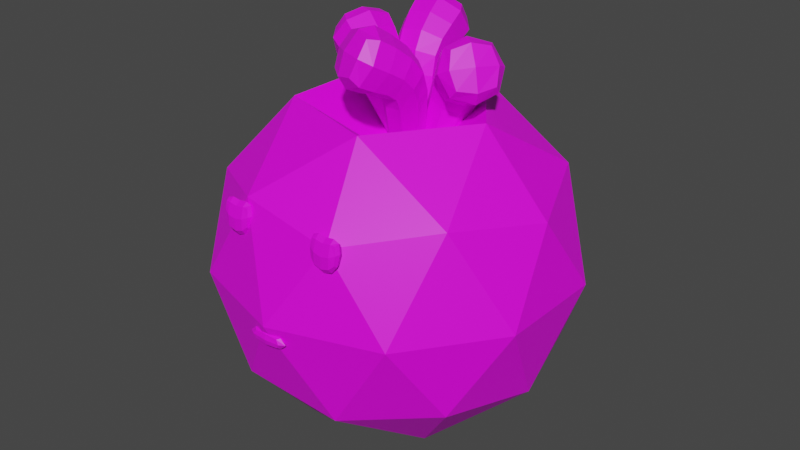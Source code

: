 # Source: Tomate.blend  (saved by Blender 3.6.13; exported with 4.5.12 LTS)
import bpy
from mathutils import Matrix  # noqa: F401  (used for matrix-valued properties, if any)

bpy.ops.wm.read_factory_settings(use_empty=True)
scene = bpy.context.scene
scene.name = 'Scene'

# ---- collections
col_vegetal = bpy.data.collections.new('Vegetal'); scene.collection.children.link(col_vegetal)

# ---- images (referenced by path relative to the original .blend; pixels are not part of the script)
import os
ASSET_DIR = os.environ.get("B2B_ASSET_DIR", "")  # directory of the original .blend (textures are referenced by path, not embedded)
HERE = os.path.dirname(os.path.abspath(__file__))  # packed textures are extracted next to this script under _unpacked/

def load_image(name, relpath, width, height, colorspace="sRGB"):
    """Load a texture the original file referenced (path relative to the .blend, or extracted next to this script)."""
    p = next((c for c in (os.path.join(HERE, relpath), os.path.join(ASSET_DIR, relpath)) if relpath and os.path.exists(c)), "")
    if p:
        img = bpy.data.images.load(p, check_existing=True)
        img.name = name
    else:  # same state as the original file: an image datablock whose file is absent (Cycles renders it pink)
        img = bpy.data.images.new(name, width, height)
        img.source = "FILE"
        img.filepath = "//" + (relpath or name)
    img.colorspace_settings.name = colorspace
    return img
img_m_cuerpo_base_color = load_image('M_Cuerpo Base Color', 'M_Cuerpo Base Color.png', 1024, 1024, 'sRGB')
img_m_hojas_base_color = load_image('M_Hojas Base Color', 'M_Hojas Base Color.png', 1024, 1024, 'sRGB')
img_m_ojos_base_color = load_image('M_Ojos Base Color', 'M_Ojos Base Color.png', 1024, 1024, 'sRGB')
img_m_boca_base_color = load_image('M_Boca Base Color', 'M_Boca Base Color.png', 1024, 1024, 'sRGB')

# ---- materials (node trees are filled in below, after node groups)
mat_m_cuerpo = bpy.data.materials.new('M_Cuerpo')
mat_m_hojas = bpy.data.materials.new('M_Hojas')
mat_m_ojos = bpy.data.materials.new('M_Ojos')
mat_m_boca = bpy.data.materials.new('M_Boca')

# ---- material node trees
mat_m_cuerpo.use_nodes = True; mat_m_cuerpo.node_tree.nodes.clear()
_N = mat_m_cuerpo.node_tree.nodes; _L = mat_m_cuerpo.node_tree.links
n0 = _N.new('ShaderNodeOutputMaterial'); n0.name = 'Material Output'; n0.location = (79, 487)
n1 = _N.new('ShaderNodeBsdfPrincipled'); n1.name = 'Principled BSDF'; n1.location = (-245, 519)
n1.distribution = 'GGX'
n1.subsurface_method = 'RANDOM_WALK_SKIN'
n1.inputs[3].default_value = 1.45
n1.inputs[27].default_value = (0.0, 0.0, 0.0, 1.0)
n1.inputs[28].default_value = 1.0
n2 = _N.new('ShaderNodeTexImage'); n2.name = 'Image Texture'; n2.location = (-535, 490)
n2.image = img_m_cuerpo_base_color
_L.new(n1.outputs[0], n0.inputs[0])
_L.new(n2.outputs[0], n1.inputs[0])
n0.is_active_output = True
mat_m_hojas.use_nodes = True; mat_m_hojas.node_tree.nodes.clear()
_N = mat_m_hojas.node_tree.nodes; _L = mat_m_hojas.node_tree.links
n0 = _N.new('ShaderNodeBsdfPrincipled'); n0.name = 'Principled BSDF'; n0.location = (-341, 510)
n0.distribution = 'GGX'
n0.subsurface_method = 'RANDOM_WALK_SKIN'
n0.inputs[3].default_value = 1.45
n0.inputs[27].default_value = (0.0, 0.0, 0.0, 1.0)
n0.inputs[28].default_value = 1.0
n1 = _N.new('ShaderNodeOutputMaterial'); n1.name = 'Material Output'; n1.location = (-51, 510)
n2 = _N.new('ShaderNodeTexImage'); n2.name = 'Image Texture'; n2.location = (-631, 481)
n2.image = img_m_hojas_base_color
_L.new(n0.outputs[0], n1.inputs[0])
_L.new(n2.outputs[0], n0.inputs[0])
n1.is_active_output = True
mat_m_ojos.use_nodes = True; mat_m_ojos.node_tree.nodes.clear()
_N = mat_m_ojos.node_tree.nodes; _L = mat_m_ojos.node_tree.links
n0 = _N.new('ShaderNodeOutputMaterial'); n0.name = 'Material Output'; n0.location = (73, 475)
n1 = _N.new('ShaderNodeBsdfPrincipled'); n1.name = 'Principled BSDF'; n1.location = (-217, 475)
n1.distribution = 'GGX'
n1.subsurface_method = 'RANDOM_WALK_SKIN'
n1.inputs[3].default_value = 1.45
n1.inputs[27].default_value = (0.0, 0.0, 0.0, 1.0)
n1.inputs[28].default_value = 1.0
n2 = _N.new('ShaderNodeTexImage'); n2.name = 'Image Texture'; n2.location = (-507, 446)
n2.image = img_m_ojos_base_color
_L.new(n1.outputs[0], n0.inputs[0])
_L.new(n2.outputs[0], n1.inputs[0])
n0.is_active_output = True
mat_m_boca.use_nodes = True; mat_m_boca.node_tree.nodes.clear()
_N = mat_m_boca.node_tree.nodes; _L = mat_m_boca.node_tree.links
n0 = _N.new('ShaderNodeOutputMaterial'); n0.name = 'Material Output'; n0.location = (71, 432)
n1 = _N.new('ShaderNodeBsdfPrincipled'); n1.name = 'Principled BSDF'; n1.location = (-284, 480)
n1.distribution = 'GGX'
n1.subsurface_method = 'RANDOM_WALK_SKIN'
n1.inputs[3].default_value = 1.45
n1.inputs[27].default_value = (0.0, 0.0, 0.0, 1.0)
n1.inputs[28].default_value = 1.0
n2 = _N.new('ShaderNodeTexImage'); n2.name = 'Image Texture'; n2.location = (-574, 451)
n2.image = img_m_boca_base_color
_L.new(n1.outputs[0], n0.inputs[0])
_L.new(n2.outputs[0], n1.inputs[0])
n0.is_active_output = True

# ---- world
world_world = bpy.data.worlds.new('World'); scene.world = world_world
world_world.use_nodes = True; world_world.node_tree.nodes.clear()
_N = world_world.node_tree.nodes; _L = world_world.node_tree.links
n0 = _N.new('ShaderNodeOutputWorld'); n0.name = 'World Output'; n0.location = (300, 300)
n1 = _N.new('ShaderNodeBackground'); n1.name = 'Background'; n1.location = (10, 300)
n1.inputs[0].default_value = (0.05088, 0.05088, 0.05088, 1.0)
_L.new(n1.outputs[0], n0.inputs[0])
n0.is_active_output = True
world_world.color = (0.05088, 0.05088, 0.05088)
world_world.use_sun_shadow = False
world_world.sun_shadow_jitter_overblur = 0.0

# ---- meshes
me_icosphere = bpy.data.meshes.new('Icosphere')
me_icosphere.from_pydata([(0.0, 0.0, -1.0), (0.7236, -0.5257, -0.4472), (-0.2764, -0.8506, -0.4472), (-0.8944, 0.0, -0.4472), (-0.2764, 0.8506, -0.4472), (0.7236, 0.5257, -0.4472), (0.2764, -0.8506, 0.4472), (-0.7236, -0.5257, 0.4472), (-0.7236, 0.5257, 0.4472), (0.2764, 0.8506, 0.4472), (0.8944, 0.0, 0.4472), (0.0, 0.0, 0.5206), (-0.1625, -0.5, -0.8507), (0.4253, -0.309, -0.8507), (0.2629, -0.809, -0.5257), (0.8506, 0.0, -0.5257), (0.4253, 0.309, -0.8507), (-0.5257, 0.0, -0.8507), (-0.6882, -0.5, -0.5257), (-0.1625, 0.5, -0.8507), (-0.6882, 0.5, -0.5257), (0.2629, 0.809, -0.5257), (0.9511, -0.309, 0.0), (0.9511, 0.309, 0.0), (0.0, -1.0, 0.0), (0.5878, -0.809, 0.0), (-0.9511, -0.309, 0.0), (-0.5878, -0.809, 0.0), (-0.5878, 0.809, 0.0), (-0.9511, 0.309, 0.0), (0.5878, 0.809, 0.0), (0.0, 1.0, 0.0), (0.6882, -0.5, 0.5257), (-0.2629, -0.809, 0.5257), (-0.8506, 0.0, 0.5257), (-0.2629, 0.809, 0.5257), (0.6882, 0.5, 0.5257), (0.1625, -0.5, 0.8507), (0.5257, 0.0, 0.8507), (-0.4253, -0.309, 0.8507), (-0.4253, 0.309, 0.8507), (0.1625, 0.5, 0.8507)], [], [(0, 13, 12), (1, 13, 15), (0, 12, 17), (0, 17, 19), (0, 19, 16), (1, 15, 22), (2, 14, 24), (3, 18, 26), (4, 20, 28), (5, 21, 30), (1, 22, 25), (2, 24, 27), (3, 26, 29), (4, 28, 31), (5, 30, 23), (6, 32, 37), (7, 33, 39), (8, 34, 40), (9, 35, 41), (10, 36, 38), (38, 41, 11), (38, 36, 41), (36, 9, 41), (41, 40, 11), (41, 35, 40), (35, 8, 40), (40, 39, 11), (40, 34, 39), (34, 7, 39), (39, 37, 11), (39, 33, 37), (33, 6, 37), (37, 38, 11), (37, 32, 38), (32, 10, 38), (23, 36, 10), (23, 30, 36), (30, 9, 36), (31, 35, 9), (31, 28, 35), (28, 8, 35), (29, 34, 8), (29, 26, 34), (26, 7, 34), (27, 33, 7), (27, 24, 33), (24, 6, 33), (25, 32, 6), (25, 22, 32), (22, 10, 32), (30, 31, 9), (30, 21, 31), (21, 4, 31), (28, 29, 8), (28, 20, 29), (20, 3, 29), (26, 27, 7), (26, 18, 27), (18, 2, 27), (24, 25, 6), (24, 14, 25), (14, 1, 25), (22, 23, 10), (22, 15, 23), (15, 5, 23), (16, 21, 5), (16, 19, 21), (19, 4, 21), (19, 20, 4), (19, 17, 20), (17, 3, 20), (17, 18, 3), (17, 12, 18), (12, 2, 18), (15, 16, 5), (15, 13, 16), (13, 0, 16), (12, 14, 2), (12, 13, 14), (13, 1, 14)])
_uv = me_icosphere.uv_layers.new(name='UVMap')
_uv.uv.foreach_set('vector', [2.185e-08, 0.8182, 0.07873, 0.7727, 0.07873, 0.8636, 0.1575, 0.7273, 0.07873, 0.6818, 0.1575, 0.6364, -9.935e-09, 0.09091, 0.07873, 0.04545, 0.07873, 0.1364, -1.988e-09, 0.2727, 0.07873, 0.2273, 0.07873, 0.3182, 5.96e-09, 0.4545, 0.07873, 0.4091, 0.07873, 0.5, 0.1575, 0.7273, 0.1575, 0.6364, 0.2362, 0.6818, 0.1575, 0.9091, 0.1575, 0.8182, 0.2362, 0.8636, 0.1575, 0.1818, 0.1575, 0.09091, 0.2362, 0.1364, 0.1575, 0.3636, 0.1575, 0.2727, 0.2362, 0.3182, 0.1575, 0.5455, 0.1575, 0.4545, 0.2362, 0.5, 0.1575, 0.7273, 0.2362, 0.6818, 0.2362, 0.7727, 0.1575, 0.9091, 0.2362, 0.8636, 0.2362, 0.9545, 0.1575, 0.1818, 0.2362, 0.1364, 0.2362, 0.2273, 0.1575, 0.3636, 0.2362, 0.3182, 0.2362, 0.4091, 0.1575, 0.5455, 0.2362, 0.5, 0.2362, 0.5909, 0.3149, 0.8182, 0.3149, 0.7273, 0.3937, 0.7727, 0.3149, 1.0, 0.3149, 0.9091, 0.3937, 0.9545, 0.3149, 0.2727, 0.3149, 0.1818, 0.3937, 0.2273, 0.3149, 0.4545, 0.3149, 0.3636, 0.3937, 0.4091, 0.3149, 0.6364, 0.3149, 0.5455, 0.3937, 0.5909, 0.3937, 0.5909, 0.3937, 0.5, 0.4724, 0.5455, 0.3937, 0.5909, 0.3149, 0.5455, 0.3937, 0.5, 0.3149, 0.5455, 0.3149, 0.4545, 0.3937, 0.5, 0.3937, 0.4091, 0.3937, 0.3182, 0.4724, 0.3636, 0.3937, 0.4091, 0.3149, 0.3636, 0.3937, 0.3182, 0.3149, 0.3636, 0.3149, 0.2727, 0.3937, 0.3182, 0.3937, 0.2273, 0.3937, 0.1364, 0.4724, 0.1818, 0.3937, 0.2273, 0.3149, 0.1818, 0.3937, 0.1364, 0.3149, 0.1818, 0.3149, 0.09091, 0.3937, 0.1364, 0.3937, 0.9545, 0.3937, 0.8636, 0.4724, 0.9091, 0.3937, 0.9545, 0.3149, 0.9091, 0.3937, 0.8636, 0.3149, 0.9091, 0.3149, 0.8182, 0.3937, 0.8636, 0.3937, 0.7727, 0.3937, 0.6818, 0.4724, 0.7273, 0.3937, 0.7727, 0.3149, 0.7273, 0.3937, 0.6818, 0.3149, 0.7273, 0.3149, 0.6364, 0.3937, 0.6818, 0.2362, 0.5909, 0.3149, 0.5455, 0.3149, 0.6364, 0.2362, 0.5909, 0.2362, 0.5, 0.3149, 0.5455, 0.2362, 0.5, 0.3149, 0.4545, 0.3149, 0.5455, 0.2362, 0.4091, 0.3149, 0.3636, 0.3149, 0.4545, 0.2362, 0.4091, 0.2362, 0.3182, 0.3149, 0.3636, 0.2362, 0.3182, 0.3149, 0.2727, 0.3149, 0.3636, 0.2362, 0.2273, 0.3149, 0.1818, 0.3149, 0.2727, 0.2362, 0.2273, 0.2362, 0.1364, 0.3149, 0.1818, 0.2362, 0.1364, 0.3149, 0.09091, 0.3149, 0.1818, 0.2362, 0.9545, 0.3149, 0.9091, 0.3149, 1.0, 0.2362, 0.9545, 0.2362, 0.8636, 0.3149, 0.9091, 0.2362, 0.8636, 0.3149, 0.8182, 0.3149, 0.9091, 0.2362, 0.7727, 0.3149, 0.7273, 0.3149, 0.8182, 0.2362, 0.7727, 0.2362, 0.6818, 0.3149, 0.7273, 0.2362, 0.6818, 0.3149, 0.6364, 0.3149, 0.7273, 0.2362, 0.5, 0.2362, 0.4091, 0.3149, 0.4545, 0.2362, 0.5, 0.1575, 0.4545, 0.2362, 0.4091, 0.1575, 0.4545, 0.1575, 0.3636, 0.2362, 0.4091, 0.2362, 0.3182, 0.2362, 0.2273, 0.3149, 0.2727, 0.2362, 0.3182, 0.1575, 0.2727, 0.2362, 0.2273, 0.1575, 0.2727, 0.1575, 0.1818, 0.2362, 0.2273, 0.2362, 0.1364, 0.2362, 0.04545, 0.3149, 0.09091, 0.2362, 0.1364, 0.1575, 0.09091, 0.2362, 0.04545, 0.1575, 0.09091, 0.1575, -6.883e-09, 0.2362, 0.04545, 0.2362, 0.8636, 0.2362, 0.7727, 0.3149, 0.8182, 0.2362, 0.8636, 0.1575, 0.8182, 0.2362, 0.7727, 0.1575, 0.8182, 0.1575, 0.7273, 0.2362, 0.7727, 0.2362, 0.6818, 0.2362, 0.5909, 0.3149, 0.6364, 0.2362, 0.6818, 0.1575, 0.6364, 0.2362, 0.5909, 0.1575, 0.6364, 0.1575, 0.5455, 0.2362, 0.5909, 0.07873, 0.5, 0.1575, 0.4545, 0.1575, 0.5455, 0.07873, 0.5, 0.07873, 0.4091, 0.1575, 0.4545, 0.07873, 0.4091, 0.1575, 0.3636, 0.1575, 0.4545, 0.07873, 0.3182, 0.1575, 0.2727, 0.1575, 0.3636, 0.07873, 0.3182, 0.07873, 0.2273, 0.1575, 0.2727, 0.07873, 0.2273, 0.1575, 0.1818, 0.1575, 0.2727, 0.07873, 0.1364, 0.1575, 0.09091, 0.1575, 0.1818, 0.07873, 0.1364, 0.07873, 0.04545, 0.1575, 0.09091, 0.07873, 0.04545, 0.1575, -6.883e-09, 0.1575, 0.09091, 0.1575, 0.6364, 0.07873, 0.5909, 0.1575, 0.5455, 0.1575, 0.6364, 0.07873, 0.6818, 0.07873, 0.5909, 0.07873, 0.6818, 1.391e-08, 0.6364, 0.07873, 0.5909, 0.07873, 0.8636, 0.1575, 0.8182, 0.1575, 0.9091, 0.07873, 0.8636, 0.07873, 0.7727, 0.1575, 0.8182, 0.07873, 0.7727, 0.1575, 0.7273, 0.1575, 0.8182])
me_icosphere.materials.append(mat_m_cuerpo)
me_icosphere.update()
me_icosphere_001 = bpy.data.meshes.new('Icosphere.001')
me_icosphere_001.from_pydata([(-0.03711, -0.0003244, 0.5789), (0.04542, -0.02195, 0.5567), (0.07171, 0.06031, 0.5744), (-0.01082, 0.08194, 0.5965), (-0.13, -0.3264, 1.068), (0.04236, -0.4158, 1.076), (0.07787, -0.3324, 1.248), (-0.09446, -0.2431, 1.24), (-0.02993, -0.1372, 0.9456), (0.1481, -0.2028, 0.93), (0.2023, -0.06785, 1.045), (0.02429, -0.00228, 1.06), (-0.0904, -0.2209, 0.9919), (0.1145, -0.322, 0.9971), (0.1605, -0.2138, 1.191), (-0.04448, -0.1127, 1.185), (-0.04631, -0.03965, 0.6685), (0.07648, -0.07182, 0.6356), (0.1156, 0.05057, 0.6618), (-0.007183, 0.08275, 0.6948), (-0.03212, -0.08883, 0.8198), (0.1163, -0.1303, 0.7853), (0.1639, 0.01134, 0.8297), (0.0155, 0.05282, 0.8641), (-0.0337, 0.04466, 0.5843), (0.03207, 0.08131, 0.5815), (0.06605, 0.01852, 0.5575), (0.0002831, -0.01813, 0.5602), (-0.1369, -0.2831, 1.159), (-0.05265, -0.3894, 1.058), (0.07536, -0.3931, 1.168), (-0.008899, -0.2868, 1.269), (-0.05216, -0.1717, 0.9733), (0.04892, -0.1953, 0.9163), (0.1387, -0.2552, 0.9694), (0.003454, -0.2917, 0.9582), (0.2086, -0.1476, 0.9845), (0.189, -0.1352, 1.126), (0.1759, -0.2869, 1.095), (0.1235, -0.009763, 1.074), (-0.00187, -0.05178, 1.13), (0.0666, -0.143, 1.224), (-0.0362, -0.05746, 1.006), (-0.1059, -0.1478, 1.088), (-0.1299, -0.2829, 1.023), (0.08141, -0.3918, 1.032), (0.1254, -0.2885, 1.241), (-0.08586, -0.1796, 1.232), (-0.0486, -0.01862, 0.6104), (0.06051, -0.04721, 0.5811), (0.007753, -0.07868, 0.6471), (0.09527, 0.06155, 0.6044), (0.1191, -0.01666, 0.6425), (-0.01384, 0.09014, 0.6337), (0.06155, 0.08961, 0.6832), (-0.04977, 0.02759, 0.6878), (-0.03963, -0.06395, 0.7418), (0.095, -0.09956, 0.7063), (0.03318, -0.1361, 0.7942), (0.1379, 0.03386, 0.7366), (0.168, -0.06726, 0.801), (0.003304, 0.06947, 0.7721), (0.09865, 0.05864, 0.8552), (-0.03614, -0.01023, 0.8484), (-0.02592, -0.1117, 0.892), (0.1376, -0.1631, 0.865), (0.1902, -0.02037, 0.9395), (0.02663, 0.03097, 0.9665), (0.01381, 0.03493, 0.5588), (-0.04068, -0.3563, 1.174), (0.03384, -0.2359, 0.942), (0.1996, -0.2109, 1.047), (0.103, -0.07102, 1.157), (-0.0628, -0.0961, 1.052), (-0.03301, -0.3578, 0.9884), (0.1429, -0.3616, 1.139), (0.02764, -0.2154, 1.277), (-0.1483, -0.2115, 1.126), (-0.0006654, -0.05312, 0.5908), (0.0982, 0.001972, 0.5867), (0.04711, 0.09636, 0.6229), (-0.05175, 0.04127, 0.627), (0.01963, -0.1068, 0.7183), (0.1417, -0.03952, 0.7148), (0.07867, 0.07668, 0.7601), (-0.04341, 0.009433, 0.7636), (0.04599, -0.1641, 0.8646), (0.1945, -0.1013, 0.8972), (0.1182, 0.03205, 0.967), (-0.03031, -0.03074, 0.9343), (0.04788, 0.2124, 0.5545), (-0.03201, 0.1731, 0.5457), (0.006271, 0.09295, 0.556), (0.08616, 0.1322, 0.5648), (-0.01107, 0.516, 1.074), (-0.1974, 0.4668, 1.115), (-0.1374, 0.3777, 1.28), (0.04896, 0.427, 1.239), (0.01791, 0.3067, 0.9393), (-0.1612, 0.236, 0.9549), (-0.09109, 0.09589, 1.059), (0.08799, 0.1667, 1.043), (0.01576, 0.4104, 0.9887), (-0.2032, 0.348, 1.033), (-0.1305, 0.2329, 1.218), (0.08845, 0.2952, 1.174), (0.04482, 0.2473, 0.6479), (-0.07404, 0.1889, 0.6348), (-0.01709, 0.06957, 0.6501), (0.1018, 0.128, 0.6633), (0.02893, 0.2731, 0.8071), (-0.1155, 0.2044, 0.797), (-0.0488, 0.06453, 0.829), (0.09563, 0.1333, 0.8391), (0.07621, 0.176, 0.5545), (0.05107, 0.1038, 0.5554), (-0.02035, 0.1286, 0.5438), (0.0048, 0.2008, 0.5429), (0.03925, 0.4869, 1.157), (-0.1125, 0.5114, 1.081), (-0.1903, 0.4262, 1.208), (-0.03857, 0.4017, 1.284), (0.01657, 0.3475, 0.9685), (-0.08476, 0.2976, 0.9276), (-0.1818, 0.2814, 0.9998), (-0.1074, 0.4008, 0.9761), (-0.1597, 0.1526, 1.01), (-0.1112, 0.1549, 1.147), (-0.2079, 0.2787, 1.134), (0.01159, 0.105, 1.071), (0.08716, 0.221, 1.116), (-0.007407, 0.2425, 1.231), (0.08653, 0.25, 0.9885), (0.09316, 0.3645, 1.073), (0.009543, 0.4836, 1.023), (-0.2186, 0.4228, 1.073), (-0.1449, 0.3124, 1.274), (0.08331, 0.3733, 1.224), (0.04999, 0.2336, 0.5869), (-0.05563, 0.1817, 0.5752), (-0.02529, 0.2405, 0.6385), (-0.005023, 0.07571, 0.5889), (-0.06785, 0.1183, 0.64), (0.1006, 0.1276, 0.6005), (0.05302, 0.07641, 0.6596), (0.09558, 0.1986, 0.6581), (0.03695, 0.2603, 0.725), (-0.09347, 0.1965, 0.7113), (-0.05578, 0.2649, 0.796), (-0.03129, 0.0662, 0.7298), (-0.1092, 0.1216, 0.8111), (0.09912, 0.13, 0.7436), (0.03592, 0.07269, 0.84), (0.08936, 0.2161, 0.825), (0.02219, 0.2854, 0.883), (-0.1387, 0.2138, 0.8835), (-0.06952, 0.06947, 0.9461), (0.09135, 0.1411, 0.9456), (0.02973, 0.1515, 0.5364), (-0.07828, 0.4769, 1.195), (-0.09587, 0.3382, 0.9565), (-0.1837, 0.2058, 1.079), (0.001197, 0.1642, 1.159), (0.08906, 0.2966, 1.036), (-0.1186, 0.475, 1.01), (-0.225, 0.357, 1.183), (-0.01696, 0.3229, 1.287), (0.08946, 0.4409, 1.114), (-0.01221, 0.2275, 0.5779), (-0.05001, 0.119, 0.5793), (0.05734, 0.08179, 0.5967), (0.09514, 0.1903, 0.5953), (-0.03992, 0.2528, 0.7147), (-0.08684, 0.1194, 0.718), (0.04557, 0.07369, 0.7402), (0.09249, 0.2071, 0.7369), (-0.07122, 0.2766, 0.8715), (-0.1343, 0.1282, 0.9149), (0.02388, 0.07821, 0.9576), (0.08693, 0.2266, 0.9142), (-0.07841, 0.2017, 0.5331), (-0.09273, 0.119, 0.5061), (-0.007568, 0.1001, 0.5188), (0.00675, 0.1828, 0.5458), (-0.3901, 0.2286, 1.04), (-0.4615, 0.04797, 1.039), (-0.3676, 0.009935, 1.205), (-0.2962, 0.1906, 1.206), (-0.1976, 0.1566, 0.9034), (-0.2459, -0.02578, 0.8779), (-0.1012, -0.0734, 0.9835), (-0.05298, 0.109, 1.009), (-0.2847, 0.2051, 0.9568), (-0.3647, -0.008965, 0.9515), (-0.244, -0.05623, 1.137), (-0.164, 0.1578, 1.142), (-0.1144, 0.2009, 0.6246), (-0.1357, 0.07792, 0.5844), (-0.009042, 0.04981, 0.6033), (0.01226, 0.1728, 0.6435), (-0.1552, 0.1719, 0.7762), (-0.1833, 0.02262, 0.7331), (-0.03583, -0.01315, 0.7687), (-0.007757, 0.1362, 0.8118), (-0.03312, 0.2025, 0.5366), (0.009696, 0.1411, 0.5279), (-0.05043, 0.1026, 0.5039), (-0.09324, 0.164, 0.5126), (-0.3437, 0.234, 1.129), (-0.4456, 0.1462, 1.026), (-0.4317, 0.01149, 1.127), (-0.3298, 0.09932, 1.23), (-0.2328, 0.1734, 0.9337), (-0.2488, 0.07434, 0.8708), (-0.2971, -0.02434, 0.9197), (-0.3473, 0.1069, 0.9194), (-0.1826, -0.08378, 0.9259), (-0.166, -0.07233, 1.068), (-0.3194, -0.07273, 1.043), (-0.05, 0.008855, 1.016), (-0.1017, 0.1254, 1.082), (-0.1814, 0.04193, 1.175), (-0.1162, 0.167, 0.961), (-0.2093, 0.2216, 1.051), (-0.3489, 0.2359, 0.9929), (-0.4358, 0.01453, 0.9912), (-0.3195, -0.03235, 1.193), (-0.2326, 0.189, 1.195), (-0.09634, 0.2091, 0.566), (-0.1153, 0.09985, 0.5303), (-0.1489, 0.1447, 0.601), (-0.002681, 0.07487, 0.5471), (-0.07639, 0.0408, 0.5863), (0.01625, 0.1842, 0.5828), (0.02537, 0.106, 0.6269), (-0.0471, 0.2099, 0.6416), (-0.1347, 0.187, 0.698), (-0.1584, 0.05209, 0.6546), (-0.1969, 0.104, 0.748), (-0.02014, 0.02104, 0.6769), (-0.1148, -0.02327, 0.7428), (0.003513, 0.156, 0.7203), (0.005858, 0.0548, 0.7969), (-0.07624, 0.182, 0.8021), (-0.1742, 0.1587, 0.8487), (-0.2102, -0.007053, 0.8123), (-0.05991, -0.04959, 0.8776), (-0.02385, 0.1162, 0.914), (-0.03922, 0.156, 0.5083), (-0.4063, 0.13, 1.14), (-0.2896, 0.0835, 0.8989), (-0.2436, -0.08541, 0.9912), (-0.1092, 0.01751, 1.103), (-0.1552, 0.1864, 1.01), (-0.4152, 0.1344, 0.9544), (-0.395, -0.05044, 1.092), (-0.2549, 0.06981, 1.232), (-0.2752, 0.2547, 1.095), (-0.1268, 0.1593, 0.5445), (-0.0624, 0.06707, 0.5314), (0.02798, 0.125, 0.5675), (-0.03638, 0.2173, 0.5806), (-0.1724, 0.1254, 0.6722), (-0.09368, 0.01126, 0.6576), (0.0176, 0.08269, 0.7028), (-0.06116, 0.1968, 0.7173), (-0.2204, 0.08381, 0.8182), (-0.1418, -0.0594, 0.8381), (-0.01369, 0.02532, 0.908), (-0.09225, 0.1685, 0.8881), (0.1243, 0.04718, 0.5213), (0.1614, 0.124, 0.499), (0.08561, 0.1656, 0.5161), (0.04852, 0.08877, 0.5384), (0.4243, -0.1043, 1.013), (0.5448, 0.04784, 1.021), (0.4689, 0.09928, 1.192), (0.3484, -0.05287, 1.184), (0.2583, 0.02953, 0.8888), (0.3567, 0.1917, 0.873), (0.234, 0.2711, 0.9869), (0.1356, 0.109, 1.003), (0.3286, -0.04561, 0.9357), (0.4669, 0.1363, 0.9409), (0.3686, 0.2028, 1.134), (0.2302, 0.02087, 1.128), (0.1607, 0.031, 0.6112), (0.2159, 0.1453, 0.5781), (0.1031, 0.2071, 0.6035), (0.04793, 0.09287, 0.6366), (0.211, 0.03614, 0.7627), (0.2802, 0.1738, 0.728), (0.15, 0.2477, 0.7714), (0.08079, 0.1101, 0.8061), (0.08081, 0.05914, 0.5264), (0.0574, 0.1307, 0.5233), (0.1256, 0.152, 0.4995), (0.149, 0.08042, 0.5026), (0.38, -0.1025, 1.103), (0.5009, -0.04046, 1.002), (0.5284, 0.08493, 1.112), (0.4075, 0.0229, 1.213), (0.2877, 0.001236, 0.9167), (0.3305, 0.09573, 0.8596), (0.4061, 0.1726, 0.9127), (0.4162, 0.03287, 0.9022), (0.3138, 0.2618, 0.927), (0.2972, 0.2455, 1.069), (0.4437, 0.2036, 1.038), (0.1618, 0.2049, 1.016), (0.1788, 0.0741, 1.073), (0.281, 0.1243, 1.167), (0.1785, 0.03884, 0.9487), (0.2535, -0.04647, 1.031), (0.3818, -0.09607, 0.9673), (0.529, 0.09058, 0.9762), (0.4349, 0.1543, 1.185), (0.2878, -0.03234, 1.176), (0.1399, 0.03253, 0.553), (0.189, 0.1341, 0.5235), (0.2095, 0.07654, 0.5899), (0.08875, 0.189, 0.5461), (0.1699, 0.1976, 0.5846), (0.03971, 0.08751, 0.5756), (0.05437, 0.1616, 0.6248), (0.09398, 0.04051, 0.6301), (0.1855, 0.0332, 0.6845), (0.2463, 0.1584, 0.6489), (0.27, 0.0911, 0.7372), (0.1234, 0.2262, 0.6783), (0.2281, 0.2366, 0.7432), (0.06258, 0.1009, 0.714), (0.09099, 0.1928, 0.7969), (0.1329, 0.0473, 0.7909), (0.2343, 0.03813, 0.835), (0.316, 0.1887, 0.8078), (0.1856, 0.2678, 0.8814), (0.1039, 0.1172, 0.9086), (0.09955, 0.1038, 0.5009), (0.4701, -0.02193, 1.119), (0.3673, 0.07328, 0.8855), (0.3739, 0.2412, 0.9899), (0.2176, 0.1735, 1.1), (0.2111, 0.005532, 0.9953), (0.4739, -0.01541, 0.9328), (0.5105, 0.1571, 1.083), (0.3443, 0.07242, 1.22), (0.3077, -0.1001, 1.07), (0.1831, 0.07293, 0.5334), (0.1479, 0.1805, 0.5287), (0.04529, 0.1485, 0.5645), (0.08048, 0.04094, 0.5692), (0.239, 0.08312, 0.6612), (0.1963, 0.2158, 0.6569), (0.06995, 0.1762, 0.7017), (0.1126, 0.04358, 0.706), (0.2996, 0.09861, 0.8076), (0.2661, 0.2565, 0.8395), (0.1203, 0.2074, 0.9088), (0.1537, 0.04944, 0.8769)], [], [(3, 25, 68, 24), (25, 2, 26, 68), (68, 26, 1, 27), (24, 68, 27, 0), (4, 29, 69, 28), (29, 5, 30, 69), (69, 30, 6, 31), (28, 69, 31, 7), (8, 33, 70, 32), (33, 9, 34, 70), (70, 34, 13, 35), (32, 70, 35, 12), (9, 36, 71, 34), (36, 10, 37, 71), (71, 37, 14, 38), (34, 71, 38, 13), (10, 39, 72, 37), (39, 11, 40, 72), (72, 40, 15, 41), (37, 72, 41, 14), (11, 42, 73, 40), (42, 8, 32, 73), (73, 32, 12, 43), (40, 73, 43, 15), (12, 35, 74, 44), (35, 13, 45, 74), (74, 45, 5, 29), (44, 74, 29, 4), (13, 38, 75, 45), (38, 14, 46, 75), (75, 46, 6, 30), (45, 75, 30, 5), (14, 41, 76, 46), (41, 15, 47, 76), (76, 47, 7, 31), (46, 76, 31, 6), (15, 43, 77, 47), (43, 12, 44, 77), (77, 44, 4, 28), (47, 77, 28, 7), (0, 27, 78, 48), (27, 1, 49, 78), (78, 49, 17, 50), (48, 78, 50, 16), (1, 26, 79, 49), (26, 2, 51, 79), (79, 51, 18, 52), (49, 79, 52, 17), (2, 25, 80, 51), (25, 3, 53, 80), (80, 53, 19, 54), (51, 80, 54, 18), (3, 24, 81, 53), (24, 0, 48, 81), (81, 48, 16, 55), (53, 81, 55, 19), (16, 50, 82, 56), (50, 17, 57, 82), (82, 57, 21, 58), (56, 82, 58, 20), (17, 52, 83, 57), (52, 18, 59, 83), (83, 59, 22, 60), (57, 83, 60, 21), (18, 54, 84, 59), (54, 19, 61, 84), (84, 61, 23, 62), (59, 84, 62, 22), (19, 55, 85, 61), (55, 16, 56, 85), (85, 56, 20, 63), (61, 85, 63, 23), (20, 58, 86, 64), (58, 21, 65, 86), (86, 65, 9, 33), (64, 86, 33, 8), (21, 60, 87, 65), (60, 22, 66, 87), (87, 66, 10, 36), (65, 87, 36, 9), (22, 62, 88, 66), (62, 23, 67, 88), (88, 67, 11, 39), (66, 88, 39, 10), (23, 63, 89, 67), (63, 20, 64, 89), (89, 64, 8, 42), (67, 89, 42, 11), (93, 115, 158, 114), (115, 92, 116, 158), (158, 116, 91, 117), (114, 158, 117, 90), (94, 119, 159, 118), (119, 95, 120, 159), (159, 120, 96, 121), (118, 159, 121, 97), (98, 123, 160, 122), (123, 99, 124, 160), (160, 124, 103, 125), (122, 160, 125, 102), (99, 126, 161, 124), (126, 100, 127, 161), (161, 127, 104, 128), (124, 161, 128, 103), (100, 129, 162, 127), (129, 101, 130, 162), (162, 130, 105, 131), (127, 162, 131, 104), (101, 132, 163, 130), (132, 98, 122, 163), (163, 122, 102, 133), (130, 163, 133, 105), (102, 125, 164, 134), (125, 103, 135, 164), (164, 135, 95, 119), (134, 164, 119, 94), (103, 128, 165, 135), (128, 104, 136, 165), (165, 136, 96, 120), (135, 165, 120, 95), (104, 131, 166, 136), (131, 105, 137, 166), (166, 137, 97, 121), (136, 166, 121, 96), (105, 133, 167, 137), (133, 102, 134, 167), (167, 134, 94, 118), (137, 167, 118, 97), (90, 117, 168, 138), (117, 91, 139, 168), (168, 139, 107, 140), (138, 168, 140, 106), (91, 116, 169, 139), (116, 92, 141, 169), (169, 141, 108, 142), (139, 169, 142, 107), (92, 115, 170, 141), (115, 93, 143, 170), (170, 143, 109, 144), (141, 170, 144, 108), (93, 114, 171, 143), (114, 90, 138, 171), (171, 138, 106, 145), (143, 171, 145, 109), (106, 140, 172, 146), (140, 107, 147, 172), (172, 147, 111, 148), (146, 172, 148, 110), (107, 142, 173, 147), (142, 108, 149, 173), (173, 149, 112, 150), (147, 173, 150, 111), (108, 144, 174, 149), (144, 109, 151, 174), (174, 151, 113, 152), (149, 174, 152, 112), (109, 145, 175, 151), (145, 106, 146, 175), (175, 146, 110, 153), (151, 175, 153, 113), (110, 148, 176, 154), (148, 111, 155, 176), (176, 155, 99, 123), (154, 176, 123, 98), (111, 150, 177, 155), (150, 112, 156, 177), (177, 156, 100, 126), (155, 177, 126, 99), (112, 152, 178, 156), (152, 113, 157, 178), (178, 157, 101, 129), (156, 178, 129, 100), (113, 153, 179, 157), (153, 110, 154, 179), (179, 154, 98, 132), (157, 179, 132, 101), (183, 205, 248, 204), (205, 182, 206, 248), (248, 206, 181, 207), (204, 248, 207, 180), (184, 209, 249, 208), (209, 185, 210, 249), (249, 210, 186, 211), (208, 249, 211, 187), (188, 213, 250, 212), (213, 189, 214, 250), (250, 214, 193, 215), (212, 250, 215, 192), (189, 216, 251, 214), (216, 190, 217, 251), (251, 217, 194, 218), (214, 251, 218, 193), (190, 219, 252, 217), (219, 191, 220, 252), (252, 220, 195, 221), (217, 252, 221, 194), (191, 222, 253, 220), (222, 188, 212, 253), (253, 212, 192, 223), (220, 253, 223, 195), (192, 215, 254, 224), (215, 193, 225, 254), (254, 225, 185, 209), (224, 254, 209, 184), (193, 218, 255, 225), (218, 194, 226, 255), (255, 226, 186, 210), (225, 255, 210, 185), (194, 221, 256, 226), (221, 195, 227, 256), (256, 227, 187, 211), (226, 256, 211, 186), (195, 223, 257, 227), (223, 192, 224, 257), (257, 224, 184, 208), (227, 257, 208, 187), (180, 207, 258, 228), (207, 181, 229, 258), (258, 229, 197, 230), (228, 258, 230, 196), (181, 206, 259, 229), (206, 182, 231, 259), (259, 231, 198, 232), (229, 259, 232, 197), (182, 205, 260, 231), (205, 183, 233, 260), (260, 233, 199, 234), (231, 260, 234, 198), (183, 204, 261, 233), (204, 180, 228, 261), (261, 228, 196, 235), (233, 261, 235, 199), (196, 230, 262, 236), (230, 197, 237, 262), (262, 237, 201, 238), (236, 262, 238, 200), (197, 232, 263, 237), (232, 198, 239, 263), (263, 239, 202, 240), (237, 263, 240, 201), (198, 234, 264, 239), (234, 199, 241, 264), (264, 241, 203, 242), (239, 264, 242, 202), (199, 235, 265, 241), (235, 196, 236, 265), (265, 236, 200, 243), (241, 265, 243, 203), (200, 238, 266, 244), (238, 201, 245, 266), (266, 245, 189, 213), (244, 266, 213, 188), (201, 240, 267, 245), (240, 202, 246, 267), (267, 246, 190, 216), (245, 267, 216, 189), (202, 242, 268, 246), (242, 203, 247, 268), (268, 247, 191, 219), (246, 268, 219, 190), (203, 243, 269, 247), (243, 200, 244, 269), (269, 244, 188, 222), (247, 269, 222, 191), (273, 295, 338, 294), (295, 272, 296, 338), (338, 296, 271, 297), (294, 338, 297, 270), (274, 299, 339, 298), (299, 275, 300, 339), (339, 300, 276, 301), (298, 339, 301, 277), (278, 303, 340, 302), (303, 279, 304, 340), (340, 304, 283, 305), (302, 340, 305, 282), (279, 306, 341, 304), (306, 280, 307, 341), (341, 307, 284, 308), (304, 341, 308, 283), (280, 309, 342, 307), (309, 281, 310, 342), (342, 310, 285, 311), (307, 342, 311, 284), (281, 312, 343, 310), (312, 278, 302, 343), (343, 302, 282, 313), (310, 343, 313, 285), (282, 305, 344, 314), (305, 283, 315, 344), (344, 315, 275, 299), (314, 344, 299, 274), (283, 308, 345, 315), (308, 284, 316, 345), (345, 316, 276, 300), (315, 345, 300, 275), (284, 311, 346, 316), (311, 285, 317, 346), (346, 317, 277, 301), (316, 346, 301, 276), (285, 313, 347, 317), (313, 282, 314, 347), (347, 314, 274, 298), (317, 347, 298, 277), (270, 297, 348, 318), (297, 271, 319, 348), (348, 319, 287, 320), (318, 348, 320, 286), (271, 296, 349, 319), (296, 272, 321, 349), (349, 321, 288, 322), (319, 349, 322, 287), (272, 295, 350, 321), (295, 273, 323, 350), (350, 323, 289, 324), (321, 350, 324, 288), (273, 294, 351, 323), (294, 270, 318, 351), (351, 318, 286, 325), (323, 351, 325, 289), (286, 320, 352, 326), (320, 287, 327, 352), (352, 327, 291, 328), (326, 352, 328, 290), (287, 322, 353, 327), (322, 288, 329, 353), (353, 329, 292, 330), (327, 353, 330, 291), (288, 324, 354, 329), (324, 289, 331, 354), (354, 331, 293, 332), (329, 354, 332, 292), (289, 325, 355, 331), (325, 286, 326, 355), (355, 326, 290, 333), (331, 355, 333, 293), (290, 328, 356, 334), (328, 291, 335, 356), (356, 335, 279, 303), (334, 356, 303, 278), (291, 330, 357, 335), (330, 292, 336, 357), (357, 336, 280, 306), (335, 357, 306, 279), (292, 332, 358, 336), (332, 293, 337, 358), (358, 337, 281, 309), (336, 358, 309, 280), (293, 333, 359, 337), (333, 290, 334, 359), (359, 334, 278, 312), (337, 359, 312, 281)])
_uv = me_icosphere_001.uv_layers.new(name='UVMap')
_uv.uv.foreach_set('vector', [0.5082, 0.7572, 0.5298, 0.7539, 0.531, 0.7775, 0.5046, 0.7758, 0.5298, 0.7539, 0.5508, 0.7535, 0.5561, 0.7712, 0.531, 0.7775, 0.2717, 0.7089, 0.2468, 0.707, 0.2565, 0.6916, 0.2777, 0.6888, 0.5046, 0.7758, 0.531, 0.7775, 0.5309, 0.7931, 0.5092, 0.7897, 0.9798, 0.7874, 0.9454, 0.8175, 0.9317, 0.767, 0.9765, 0.7413, 0.9454, 0.8175, 0.8994, 0.8262, 0.8774, 0.7892, 0.9317, 0.767, 0.9317, 0.767, 0.8774, 0.7892, 0.8695, 0.7414, 0.9085, 0.713, 0.9765, 0.7413, 0.9317, 0.767, 0.9085, 0.713, 0.9499, 0.7026, 0.2567, 0.5188, 0.2213, 0.513, 0.2259, 0.4893, 0.2646, 0.4961, 0.2213, 0.513, 0.1726, 0.5125, 0.1733, 0.4804, 0.2259, 0.4893, 0.2259, 0.4893, 0.1733, 0.4804, 0.1819, 0.4461, 0.2387, 0.4622, 0.2646, 0.4961, 0.2259, 0.4893, 0.2387, 0.4622, 0.2809, 0.4701, 0.3915, 0.1414, 0.3586, 0.139, 0.3611, 0.09594, 0.3973, 0.1103, 0.3586, 0.139, 0.3101, 0.1424, 0.308, 0.09111, 0.3611, 0.09594, 0.3611, 0.09594, 0.308, 0.09111, 0.314, 0.04239, 0.3719, 0.05416, 0.3973, 0.1103, 0.3611, 0.09594, 0.3719, 0.05416, 0.4111, 0.07879, 0.3101, 0.1424, 0.2742, 0.1502, 0.2687, 0.1002, 0.308, 0.09111, 0.2348, 0.1638, 0.1862, 0.1665, 0.178, 0.124, 0.2301, 0.1129, 0.2301, 0.1129, 0.178, 0.124, 0.1607, 0.08261, 0.2165, 0.06412, 0.2687, 0.1094, 0.2301, 0.1129, 0.2165, 0.06412, 0.2586, 0.05991, 0.7012, 0.4979, 0.6609, 0.5018, 0.6568, 0.4714, 0.6992, 0.4553, 0.6609, 0.5018, 0.613, 0.5047, 0.6057, 0.4832, 0.6568, 0.4714, 0.6568, 0.4714, 0.6057, 0.4832, 0.5891, 0.4605, 0.6436, 0.4411, 0.6992, 0.4553, 0.6568, 0.4714, 0.6436, 0.4411, 0.6879, 0.4145, 0.2809, 0.4701, 0.2387, 0.4622, 0.253, 0.4266, 0.2965, 0.4354, 0.2387, 0.4622, 0.1819, 0.4461, 0.1942, 0.4079, 0.253, 0.4266, 0.253, 0.4266, 0.1942, 0.4079, 0.2087, 0.3824, 0.2559, 0.3915, 0.2965, 0.4354, 0.253, 0.4266, 0.2559, 0.3915, 0.2922, 0.4051, 0.4111, 0.07879, 0.3719, 0.05416, 0.3827, 0.01421, 0.423, 0.04376, 0.3719, 0.05416, 0.314, 0.04239, 0.3226, 2.178e-09, 0.3827, 0.01421, 0.8456, 0.793, 0.8456, 0.732, 0.8695, 0.7414, 0.8774, 0.7892, 0.1942, 0.4079, 0.1553, 0.3877, 0.1848, 0.3625, 0.2087, 0.3824, 0.2586, 0.05991, 0.2165, 0.06412, 0.2007, 0.02049, 0.2445, 0.01651, 0.2165, 0.06412, 0.1607, 0.08261, 0.1434, 0.04267, 0.2007, 0.02049, 0.2007, 0.02049, 0.1434, 0.04267, 0.1392, 0.02002, 0.1819, -1.571e-09, 0.8456, 0.732, 0.8881, 0.6886, 0.9085, 0.713, 0.8695, 0.7414, 0.6879, 0.4145, 0.6436, 0.4411, 0.6265, 0.4063, 0.6719, 0.3756, 0.6436, 0.4411, 0.5891, 0.4605, 0.5708, 0.4293, 0.6265, 0.4063, 0.6265, 0.4063, 0.5708, 0.4293, 0.5661, 0.3993, 0.6077, 0.3745, 0.6719, 0.3756, 0.6265, 0.4063, 0.6077, 0.3745, 0.6484, 0.3548, 0.294, 0.6865, 0.2777, 0.6888, 0.2752, 0.6664, 0.2965, 0.669, 0.2777, 0.6888, 0.2565, 0.6916, 0.2469, 0.6757, 0.2752, 0.6664, 0.2752, 0.6664, 0.2469, 0.6757, 0.2342, 0.6502, 0.2659, 0.6395, 0.2965, 0.669, 0.2752, 0.6664, 0.2659, 0.6395, 0.2901, 0.6427, 0.2565, 0.6916, 0.2468, 0.707, 0.2287, 0.6937, 0.2469, 0.6757, 0.423, 0.3487, 0.403, 0.3558, 0.3947, 0.3452, 0.4221, 0.3327, 0.4221, 0.3327, 0.3947, 0.3452, 0.382, 0.3206, 0.4127, 0.3063, 0.2469, 0.6757, 0.2287, 0.6937, 0.2136, 0.6703, 0.2342, 0.6502, 0.5508, 0.7535, 0.5298, 0.7539, 0.5275, 0.7321, 0.5558, 0.7374, 0.5298, 0.7539, 0.5082, 0.7572, 0.4995, 0.7424, 0.5275, 0.7321, 0.1678, 0.3625, 0.1392, 0.3536, 0.1465, 0.3287, 0.1789, 0.3384, 0.5558, 0.7374, 0.5275, 0.7321, 0.5241, 0.709, 0.5561, 0.7152, 0.605, 0.7048, 0.5856, 0.6985, 0.595, 0.6796, 0.6184, 0.692, 0.5856, 0.6985, 0.5661, 0.6883, 0.5668, 0.6702, 0.595, 0.6796, 0.595, 0.6796, 0.5668, 0.6702, 0.5746, 0.6413, 0.6064, 0.6516, 0.6184, 0.692, 0.595, 0.6796, 0.6064, 0.6516, 0.6326, 0.6659, 0.2901, 0.6427, 0.2659, 0.6395, 0.2537, 0.6071, 0.2801, 0.6107, 0.2659, 0.6395, 0.2342, 0.6502, 0.2188, 0.6186, 0.2537, 0.6071, 0.2537, 0.6071, 0.2188, 0.6186, 0.2013, 0.5833, 0.2402, 0.5728, 0.2801, 0.6107, 0.2537, 0.6071, 0.2402, 0.5728, 0.2694, 0.5769, 0.2342, 0.6502, 0.2136, 0.6703, 0.1961, 0.6401, 0.2188, 0.6186, 0.4127, 0.3063, 0.382, 0.3206, 0.366, 0.2879, 0.3998, 0.2724, 0.3998, 0.2724, 0.366, 0.2879, 0.3467, 0.2466, 0.3845, 0.232, 0.2188, 0.6186, 0.1961, 0.6401, 0.1756, 0.6039, 0.2013, 0.5833, 0.382, 0.3206, 0.3572, 0.3253, 0.3389, 0.293, 0.366, 0.2879, 0.1789, 0.3384, 0.1465, 0.3287, 0.1568, 0.296, 0.1923, 0.3063, 0.1923, 0.3063, 0.1568, 0.296, 0.1689, 0.2568, 0.2084, 0.2659, 0.366, 0.2879, 0.3389, 0.293, 0.3168, 0.2523, 0.3467, 0.2466, 0.6326, 0.6659, 0.6064, 0.6516, 0.6204, 0.6167, 0.6492, 0.6318, 0.6064, 0.6516, 0.5746, 0.6413, 0.5855, 0.6057, 0.6204, 0.6167, 0.6204, 0.6167, 0.5855, 0.6057, 0.5975, 0.5681, 0.6363, 0.5777, 0.6492, 0.6318, 0.6204, 0.6167, 0.6363, 0.5777, 0.6686, 0.591, 0.2694, 0.5769, 0.2402, 0.5728, 0.2276, 0.5408, 0.2597, 0.5456, 0.2402, 0.5728, 0.2013, 0.5833, 0.1838, 0.5471, 0.2276, 0.5408, 0.2276, 0.5408, 0.1838, 0.5471, 0.1726, 0.5125, 0.2213, 0.513, 0.2597, 0.5456, 0.2276, 0.5408, 0.2213, 0.513, 0.2567, 0.5188, 0.2013, 0.5833, 0.1756, 0.6039, 0.154, 0.5622, 0.1838, 0.5471, 0.3845, 0.232, 0.3467, 0.2466, 0.3253, 0.1962, 0.3684, 0.1858, 0.3684, 0.1858, 0.3253, 0.1962, 0.3101, 0.1424, 0.3586, 0.139, 0.1838, 0.5471, 0.154, 0.5622, 0.1392, 0.5182, 0.1726, 0.5125, 0.3467, 0.2466, 0.3168, 0.2523, 0.2925, 0.2029, 0.3253, 0.1962, 0.2084, 0.2659, 0.1689, 0.2568, 0.1812, 0.2121, 0.2253, 0.2167, 0.2253, 0.2167, 0.1812, 0.2121, 0.1862, 0.1665, 0.2348, 0.1638, 0.3253, 0.1962, 0.2925, 0.2029, 0.2742, 0.1502, 0.3101, 0.1424, 0.6686, 0.591, 0.6363, 0.5777, 0.6521, 0.538, 0.6887, 0.5446, 0.6363, 0.5777, 0.5975, 0.5681, 0.6086, 0.5333, 0.6521, 0.538, 0.6521, 0.538, 0.6086, 0.5333, 0.613, 0.5047, 0.6609, 0.5018, 0.6887, 0.5446, 0.6521, 0.538, 0.6609, 0.5018, 0.7012, 0.4979, 0.8758, 0.2289, 0.8911, 0.2164, 0.9073, 0.2354, 0.8851, 0.2456, 0.8911, 0.2164, 0.9107, 0.2055, 0.9273, 0.2173, 0.9073, 0.2354, 0.9073, 0.2354, 0.9273, 0.2173, 0.9356, 0.2304, 0.9213, 0.2465, 0.7893, 0.6792, 0.7644, 0.6886, 0.7557, 0.6704, 0.7778, 0.6668, 0.1152, 0.8824, 0.07157, 0.9052, 0.05865, 0.8496, 0.1152, 0.8343, 0.07157, 0.9052, 0.02214, 0.9052, 0.0006308, 0.8622, 0.05865, 0.8496, 0.05865, 0.8496, 0.0006308, 0.8622, -3.46e-09, 0.8128, 0.04429, 0.7914, 0.1152, 0.8343, 0.05865, 0.8496, 0.04429, 0.7914, 0.09304, 0.7901, 0.7976, 0.4871, 0.7472, 0.4846, 0.7464, 0.4612, 0.8014, 0.4645, 0.7472, 0.4846, 0.7093, 0.4834, 0.7054, 0.4515, 0.7464, 0.4612, 0.7464, 0.4612, 0.7054, 0.4515, 0.7014, 0.4185, 0.7459, 0.4356, 0.8014, 0.4645, 0.7464, 0.4612, 0.7459, 0.4356, 0.8061, 0.4396, 0.06635, 0.1726, 0.01957, 0.1622, 0.0295, 0.1219, 0.07739, 0.1448, 0.8225, 0.8685, 0.7879, 0.8708, 0.7971, 0.8201, 0.8338, 0.8262, 0.8338, 0.8262, 0.7971, 0.8201, 0.8064, 0.7689, 0.8456, 0.7824, 0.07739, 0.1448, 0.0295, 0.1219, 0.05088, 0.08493, 0.09983, 0.1185, 0.7879, 0.8708, 0.738, 0.8639, 0.7425, 0.813, 0.7971, 0.8201, 0.738, 0.8639, 0.7018, 0.8526, 0.7018, 0.8089, 0.7425, 0.813, 0.7425, 0.813, 0.7018, 0.8089, 0.7012, 0.7636, 0.7465, 0.7616, 0.7971, 0.8201, 0.7425, 0.813, 0.7465, 0.7616, 0.8064, 0.7689, 0.5631, 0.1465, 0.5147, 0.1495, 0.5068, 0.1186, 0.5579, 0.1032, 0.5147, 0.1495, 0.4773, 0.1519, 0.4672, 0.1299, 0.5068, 0.1186, 0.5068, 0.1186, 0.4672, 0.1299, 0.4457, 0.1065, 0.4873, 0.08737, 0.5579, 0.1032, 0.5068, 0.1186, 0.4873, 0.08737, 0.5408, 0.06138, 0.8061, 0.4396, 0.7459, 0.4356, 0.7472, 0.4011, 0.8098, 0.4058, 0.7459, 0.4356, 0.7014, 0.4185, 0.7012, 0.3813, 0.7472, 0.4011, 0.7472, 0.4011, 0.7012, 0.3813, 0.717, 0.3548, 0.7574, 0.3641, 0.8098, 0.4058, 0.7472, 0.4011, 0.7574, 0.3641, 0.8056, 0.3751, 0.09983, 0.1185, 0.05088, 0.08493, 0.0761, 0.04926, 0.1253, 0.0879, 0.05088, 0.08493, 0.02128, 0.05323, 0.04614, 0.01438, 0.0761, 0.04926, 0.0761, 0.04926, 0.04614, 0.01438, 0.07482, 3.336e-09, 0.1053, 0.02533, 0.1253, 0.0879, 0.0761, 0.04926, 0.1053, 0.02533, 0.1392, 0.06066, 0.8064, 0.7689, 0.7465, 0.7616, 0.7512, 0.7144, 0.8134, 0.7225, 0.7465, 0.7616, 0.7012, 0.7636, 0.7039, 0.7196, 0.7512, 0.7144, 0.03726, 0.7664, 0.0993, 0.7739, 0.09304, 0.7901, 0.04429, 0.7914, 0.8134, 0.7225, 0.7512, 0.7144, 0.7626, 0.6886, 0.8104, 0.6981, 0.5408, 0.06138, 0.4873, 0.08737, 0.4652, 0.05153, 0.5201, 0.02143, 0.4873, 0.08737, 0.4457, 0.1065, 0.423, 0.07435, 0.4652, 0.05153, 0.8523, 0.3887, 0.8098, 0.4058, 0.8056, 0.3751, 0.8342, 0.3548, 0.5201, 0.02143, 0.4652, 0.05153, 0.4551, 0.01925, 0.5004, 4.584e-10, 0.7778, 0.6668, 0.7557, 0.6704, 0.7517, 0.6479, 0.7824, 0.6485, 0.7557, 0.6704, 0.7368, 0.6734, 0.7282, 0.6572, 0.7517, 0.6479, 0.1392, 0.3423, 0.116, 0.3523, 0.1075, 0.3244, 0.1335, 0.3128, 0.7824, 0.6485, 0.7517, 0.6479, 0.7507, 0.6193, 0.7853, 0.6203, 0.119, 0.3667, 0.1002, 0.3751, 0.08759, 0.3612, 0.116, 0.3523, 0.9273, 0.2173, 0.9107, 0.2055, 0.9096, 0.1878, 0.9347, 0.1986, 0.9347, 0.1986, 0.9096, 0.1878, 0.9054, 0.1652, 0.9336, 0.1772, 0.116, 0.3523, 0.08759, 0.3612, 0.07538, 0.3341, 0.1075, 0.3244, 0.9107, 0.2055, 0.8911, 0.2164, 0.8804, 0.1973, 0.9096, 0.1878, 0.8911, 0.2164, 0.8758, 0.2289, 0.8635, 0.2187, 0.8804, 0.1973, 0.4894, 0.3515, 0.4721, 0.3419, 0.4872, 0.3156, 0.5069, 0.3262, 0.9096, 0.1878, 0.8804, 0.1973, 0.8725, 0.1756, 0.9054, 0.1652, 0.4611, 0.3548, 0.44, 0.348, 0.4444, 0.3288, 0.4721, 0.3419, 0.7893, 0.6792, 0.7778, 0.6668, 0.7824, 0.6485, 0.8021, 0.6611, 0.4444, 0.3288, 0.423, 0.3189, 0.432, 0.2898, 0.4562, 0.3006, 0.4721, 0.3419, 0.4444, 0.3288, 0.4562, 0.3006, 0.4872, 0.3156, 0.7853, 0.6203, 0.7507, 0.6193, 0.7502, 0.5846, 0.788, 0.5857, 0.1335, 0.3128, 0.1075, 0.3244, 0.09609, 0.2887, 0.1246, 0.2763, 0.1246, 0.2763, 0.09609, 0.2887, 0.08308, 0.2489, 0.1147, 0.2377, 0.788, 0.5857, 0.7502, 0.5846, 0.7494, 0.5479, 0.7911, 0.5492, 0.1075, 0.3244, 0.07538, 0.3341, 0.06088, 0.2989, 0.09609, 0.2887, 0.07538, 0.3341, 0.05549, 0.337, 0.03904, 0.3017, 0.06088, 0.2989, 0.06088, 0.2989, 0.03904, 0.3017, 0.01973, 0.2574, 0.04399, 0.2568, 0.09609, 0.2887, 0.06088, 0.2989, 0.04399, 0.2568, 0.08308, 0.2489, 0.9054, 0.1652, 0.8725, 0.1756, 0.8635, 0.1491, 0.8995, 0.1376, 0.5069, 0.3262, 0.4872, 0.3156, 0.5058, 0.2814, 0.5274, 0.2926, 0.5274, 0.2926, 0.5058, 0.2814, 0.5276, 0.2404, 0.5519, 0.2505, 0.7629, 0.9954, 0.7255, 0.9894, 0.7288, 0.9551, 0.77, 0.9615, 0.4872, 0.3156, 0.4562, 0.3006, 0.4717, 0.2654, 0.5058, 0.2814, 0.4562, 0.3006, 0.432, 0.2898, 0.4451, 0.2539, 0.4717, 0.2654, 0.4717, 0.2654, 0.4451, 0.2539, 0.4595, 0.216, 0.4893, 0.2262, 0.5058, 0.2814, 0.4717, 0.2654, 0.4893, 0.2262, 0.5276, 0.2404, 0.7911, 0.5492, 0.7494, 0.5479, 0.7483, 0.5136, 0.7942, 0.5154, 0.1147, 0.2377, 0.08308, 0.2489, 0.07051, 0.2085, 0.1057, 0.2017, 0.7483, 0.5136, 0.7135, 0.5195, 0.7093, 0.4834, 0.7472, 0.4846, 0.7942, 0.5154, 0.7483, 0.5136, 0.7472, 0.4846, 0.7976, 0.4871, 0.08308, 0.2489, 0.04399, 0.2568, 0.02704, 0.209, 0.07051, 0.2085, 0.04399, 0.2568, 0.01973, 0.2574, 5.345e-09, 0.2038, 0.02704, 0.209, 0.8111, 0.9098, 0.7786, 0.9191, 0.7879, 0.8708, 0.8225, 0.8685, 0.07051, 0.2085, 0.02704, 0.209, 0.01957, 0.1622, 0.06635, 0.1726, 0.77, 0.9615, 0.7288, 0.9551, 0.7332, 0.9123, 0.7786, 0.9191, 0.5519, 0.2505, 0.5276, 0.2404, 0.5502, 0.1937, 0.5779, 0.1992, 0.7332, 0.9123, 0.7012, 0.8953, 0.7018, 0.8526, 0.738, 0.8639, 0.7786, 0.9191, 0.7332, 0.9123, 0.738, 0.8639, 0.7879, 0.8708, 0.5276, 0.2404, 0.4893, 0.2262, 0.5065, 0.1862, 0.5502, 0.1937, 0.4893, 0.2262, 0.4595, 0.216, 0.4727, 0.1809, 0.5065, 0.1862, 0.5065, 0.1862, 0.4727, 0.1809, 0.4773, 0.1519, 0.5147, 0.1495, 0.5502, 0.1937, 0.5065, 0.1862, 0.5147, 0.1495, 0.5631, 0.1465, 0.9046, 0.2589, 0.9207, 0.2684, 0.9103, 0.29, 0.8922, 0.2738, 0.144, 0.9918, 0.1525, 0.9789, 0.1744, 0.9811, 0.1695, 0.9995, 0.9103, 0.29, 0.9207, 0.304, 0.9046, 0.3178, 0.8922, 0.3094, 0.8922, 0.2738, 0.9103, 0.29, 0.8922, 0.3094, 0.881, 0.2928, 0.6495, 0.8353, 0.6178, 0.8045, 0.6586, 0.767, 0.6871, 0.814, 0.6178, 0.8045, 0.5933, 0.7624, 0.6178, 0.7242, 0.6586, 0.767, 0.6586, 0.767, 0.6178, 0.7242, 0.6495, 0.7048, 0.6871, 0.7336, 0.4954, 0.939, 0.4499, 0.958, 0.423, 0.9064, 0.4642, 0.9017, 0.8992, 0.9196, 0.8556, 0.9217, 0.8544, 0.8976, 0.902, 0.8958, 0.04627, 0.4087, -1.197e-09, 0.3961, 0.00104, 0.3751, 0.05038, 0.3953, 0.2484, 0.8273, 0.2482, 0.7819, 0.2774, 0.7716, 0.2742, 0.8244, 0.902, 0.8958, 0.8544, 0.8976, 0.8487, 0.8665, 0.9008, 0.8649, 0.2279, 0.799, 0.1921, 0.768, 0.2146, 0.7414, 0.2482, 0.7819, 0.1064, 0.7487, 0.06343, 0.7664, 0.05815, 0.7242, 0.1062, 0.7124, 0.1062, 0.7124, 0.05815, 0.7242, 0.05714, 0.6766, 0.1102, 0.6698, 0.2482, 0.7819, 0.2146, 0.7414, 0.2456, 0.7229, 0.2774, 0.7716, 0.06343, 0.7664, 0.01745, 0.7621, 0.007935, 0.7199, 0.05815, 0.7242, 0.5309, 0.4727, 0.4823, 0.4706, 0.4763, 0.4322, 0.5289, 0.4275, 0.5289, 0.4275, 0.4763, 0.4322, 0.4611, 0.3981, 0.5178, 0.3879, 0.05815, 0.7242, 0.007935, 0.7199, 0.002233, 0.6723, 0.05714, 0.6766, 0.4823, 0.4706, 0.4486, 0.4874, 0.4402, 0.4605, 0.4763, 0.4322, 0.9439, 0.9349, 0.8992, 0.9196, 0.902, 0.8958, 0.9521, 0.9044, 0.9521, 0.9044, 0.902, 0.8958, 0.9008, 0.8649, 0.9564, 0.8679, 0.4763, 0.4322, 0.4402, 0.4605, 0.423, 0.4365, 0.4611, 0.3981, 0.9008, 0.8649, 0.8487, 0.8665, 0.8456, 0.8271, 0.8997, 0.8262, 0.2742, 0.8244, 0.2774, 0.7716, 0.3076, 0.7614, 0.3034, 0.8173, 0.588, 0.8232, 0.5661, 0.7655, 0.5933, 0.7624, 0.6178, 0.8045, 0.6352, 0.8546, 0.588, 0.8232, 0.6178, 0.8045, 0.6495, 0.8353, 0.2774, 0.7716, 0.2456, 0.7229, 0.2771, 0.7089, 0.3076, 0.7614, 0.1102, 0.6698, 0.05714, 0.6766, 0.05714, 0.6311, 0.1126, 0.626, 0.1126, 0.626, 0.05714, 0.6311, 0.05676, 0.6011, 0.09707, 0.5914, 0.5661, 0.7655, 0.5875, 0.7134, 0.6178, 0.7242, 0.5933, 0.7624, 0.05714, 0.6766, 0.002233, 0.6723, 3.161e-09, 0.6263, 0.05714, 0.6311, 0.5178, 0.3879, 0.4611, 0.3981, 0.4458, 0.3679, 0.5042, 0.3548, 0.4265, 0.8701, 0.4786, 0.8747, 0.4642, 0.9017, 0.423, 0.9064, 0.05714, 0.6311, 3.161e-09, 0.6263, 0.01487, 0.5914, 0.05676, 0.6011, 0.4993, 0.8503, 0.542, 0.8905, 0.5251, 0.9152, 0.4786, 0.8747, 0.9564, 0.8679, 0.9008, 0.8649, 0.8997, 0.8262, 0.9579, 0.8262, 0.5251, 0.9152, 0.542, 0.9641, 0.5164, 0.9744, 0.4954, 0.939, 0.4786, 0.8747, 0.5251, 0.9152, 0.4954, 0.939, 0.4642, 0.9017, 0.881, 0.2928, 0.8922, 0.3094, 0.8734, 0.3163, 0.8635, 0.2914, 0.06514, 0.5914, 0.04337, 0.5903, 0.03507, 0.5764, 0.06363, 0.575, 0.06363, 0.575, 0.03507, 0.5764, 0.02848, 0.5481, 0.06059, 0.5462, 0.09135, 0.5701, 0.06363, 0.575, 0.06059, 0.5462, 0.09182, 0.541, 0.1946, 0.9828, 0.1744, 0.9811, 0.1768, 0.9587, 0.2025, 0.9664, 0.1744, 0.9811, 0.1525, 0.9789, 0.1469, 0.9612, 0.1768, 0.9587, 0.1768, 0.9587, 0.1469, 0.9612, 0.144, 0.9336, 0.1775, 0.9305, 0.2025, 0.9664, 0.1768, 0.9587, 0.1775, 0.9305, 0.2065, 0.9395, 0.4605, 0.709, 0.4421, 0.7034, 0.4531, 0.6861, 0.4745, 0.697, 0.4421, 0.7034, 0.423, 0.6924, 0.425, 0.6751, 0.4531, 0.6861, 0.4531, 0.6861, 0.425, 0.6751, 0.4337, 0.6463, 0.4655, 0.6585, 0.4745, 0.697, 0.4531, 0.6861, 0.4655, 0.6585, 0.4894, 0.671, 0.9046, 0.2589, 0.8922, 0.2738, 0.8734, 0.2628, 0.8946, 0.2465, 0.8922, 0.2738, 0.881, 0.2928, 0.8635, 0.2914, 0.8734, 0.2628, 0.3576, 0.7721, 0.3277, 0.7717, 0.3234, 0.7462, 0.3571, 0.7464, 0.3829, 0.7643, 0.3576, 0.7721, 0.3571, 0.7464, 0.3856, 0.7378, 0.09182, 0.541, 0.06059, 0.5462, 0.05666, 0.5099, 0.09089, 0.5043, 0.06059, 0.5462, 0.02848, 0.5481, 0.02145, 0.5117, 0.05666, 0.5099, 0.05666, 0.5099, 0.02145, 0.5117, 0.01334, 0.471, 0.05212, 0.4712, 0.09089, 0.5043, 0.05666, 0.5099, 0.05212, 0.4712, 0.08983, 0.4651, 0.2065, 0.9395, 0.1775, 0.9305, 0.1781, 0.8956, 0.2099, 0.9058, 0.1775, 0.9305, 0.144, 0.9336, 0.1414, 0.8987, 0.1781, 0.8956, 0.1781, 0.8956, 0.1414, 0.8987, 0.1392, 0.8556, 0.1792, 0.8541, 0.2099, 0.9058, 0.1781, 0.8956, 0.1792, 0.8541, 0.2134, 0.868, 0.4894, 0.671, 0.4655, 0.6585, 0.4807, 0.6228, 0.507, 0.6365, 0.4655, 0.6585, 0.4337, 0.6463, 0.4458, 0.6098, 0.4807, 0.6228, 0.4807, 0.6228, 0.4458, 0.6098, 0.46, 0.5663, 0.4989, 0.5784, 0.507, 0.6365, 0.4807, 0.6228, 0.4989, 0.5784, 0.5279, 0.5934, 0.3856, 0.7378, 0.3571, 0.7464, 0.3561, 0.7131, 0.3872, 0.7033, 0.3571, 0.7464, 0.3234, 0.7462, 0.3193, 0.7132, 0.3561, 0.7131, 0.3561, 0.7131, 0.3193, 0.7132, 0.3153, 0.6781, 0.3553, 0.6759, 0.3872, 0.7033, 0.3561, 0.7131, 0.3553, 0.6759, 0.3887, 0.6623, 0.08983, 0.4651, 0.05212, 0.4712, 0.0477, 0.4353, 0.08923, 0.4289, 0.05212, 0.4712, 0.01334, 0.471, 0.005056, 0.4299, 0.0477, 0.4353, 0.0477, 0.4353, 0.005056, 0.4299, -1.197e-09, 0.3961, 0.04627, 0.4087, 0.08923, 0.4289, 0.0477, 0.4353, 0.04627, 0.4087, 0.09182, 0.4021, 0.2134, 0.868, 0.1792, 0.8541, 0.1819, 0.8083, 0.2179, 0.8297, 0.1792, 0.8541, 0.1392, 0.8556, 0.1392, 0.8056, 0.1819, 0.8083, 0.1819, 0.8083, 0.1392, 0.8056, 0.1479, 0.7596, 0.1921, 0.768, 0.2179, 0.8297, 0.1819, 0.8083, 0.1921, 0.768, 0.2279, 0.799, 0.5279, 0.5934, 0.4989, 0.5784, 0.5185, 0.5256, 0.5505, 0.5417, 0.4989, 0.5784, 0.46, 0.5663, 0.4748, 0.5174, 0.5185, 0.5256, 0.5185, 0.5256, 0.4748, 0.5174, 0.4823, 0.4706, 0.5309, 0.4727, 0.5505, 0.5417, 0.5185, 0.5256, 0.5309, 0.4727, 0.5661, 0.4899, 0.3887, 0.6623, 0.3553, 0.6759, 0.3541, 0.6386, 0.3887, 0.6169, 0.3553, 0.6759, 0.3153, 0.6781, 0.3117, 0.6457, 0.3541, 0.6386, 0.9285, 0.9618, 0.8894, 0.9418, 0.8992, 0.9196, 0.9439, 0.9349, 0.3887, 0.6169, 0.3541, 0.6386, 0.3482, 0.6093, 0.3819, 0.5773, 0.9185, 0.6625, 0.9004, 0.6722, 0.8893, 0.6577, 0.9137, 0.6481, 0.8182, 0.3186, 0.8235, 0.3041, 0.8447, 0.2981, 0.8443, 0.3161, 0.8893, 0.6577, 0.8667, 0.659, 0.8627, 0.6407, 0.88, 0.6349, 0.9137, 0.6481, 0.8893, 0.6577, 0.88, 0.6349, 0.9016, 0.6317, 0.9034, 0.1376, 0.8635, 0.1307, 0.8635, 0.08193, 0.9141, 0.1012, 0.3945, 0.8837, 0.3571, 0.8676, 0.3499, 0.8194, 0.3984, 0.8252, 0.3984, 0.8252, 0.3499, 0.8194, 0.3501, 0.777, 0.386, 0.7721, 0.9141, 0.1012, 0.8635, 0.08193, 0.8785, 0.02736, 0.9156, 0.05371, 0.9407, 0.4844, 0.8917, 0.4807, 0.8914, 0.4562, 0.945, 0.4607, 0.8917, 0.4807, 0.8586, 0.4881, 0.8561, 0.4564, 0.8914, 0.4562, 0.8914, 0.4562, 0.8561, 0.4564, 0.8523, 0.42, 0.8903, 0.4262, 0.945, 0.4607, 0.8914, 0.4562, 0.8903, 0.4262, 0.9488, 0.4316, 0.8131, 0.1051, 0.7697, 0.09013, 0.777, 0.05595, 0.8228, 0.08084, 0.4173, 0.5171, 0.3773, 0.5279, 0.3733, 0.4776, 0.418, 0.4744, 0.418, 0.4744, 0.3733, 0.4776, 0.3722, 0.4263, 0.4217, 0.4295, 0.8228, 0.08084, 0.777, 0.05595, 0.7949, 0.02603, 0.8431, 0.05948, 0.3773, 0.5279, 0.3293, 0.531, 0.3209, 0.4816, 0.3733, 0.4776, 0.7055, 0.1057, 0.6572, 0.1021, 0.6508, 0.06655, 0.7031, 0.0642, 0.7031, 0.0642, 0.6508, 0.06655, 0.6351, 0.03596, 0.6912, 0.02883, 0.3733, 0.4776, 0.3209, 0.4816, 0.3149, 0.431, 0.3722, 0.4263, 0.6572, 0.1021, 0.6218, 0.122, 0.6132, 0.09733, 0.6508, 0.06655, 0.9773, 0.4985, 0.9407, 0.4844, 0.945, 0.4607, 0.9859, 0.4678, 0.9859, 0.4678, 0.945, 0.4607, 0.9488, 0.4316, 0.9943, 0.4326, 0.6508, 0.06655, 0.6132, 0.09733, 0.5953, 0.07623, 0.6351, 0.03596, 0.9488, 0.4316, 0.8903, 0.4262, 0.8915, 0.3878, 0.9523, 0.394, 0.8903, 0.4262, 0.8523, 0.42, 0.8523, 0.3793, 0.8915, 0.3878, 0.3734, 0.9119, 0.3311, 0.8827, 0.3571, 0.8676, 0.3945, 0.8837, 0.9523, 0.394, 0.8915, 0.3878, 0.9045, 0.3548, 0.9503, 0.3653, 0.8431, 0.05948, 0.7949, 0.02603, 0.8146, -5.702e-09, 0.8635, 0.03755, 0.4217, 0.4295, 0.3722, 0.4263, 0.3713, 0.3797, 0.423, 0.3852, 0.3117, 0.8241, 0.322, 0.7721, 0.3501, 0.777, 0.3499, 0.8194, 0.3311, 0.8827, 0.3117, 0.8241, 0.3499, 0.8194, 0.3571, 0.8676, 0.3722, 0.4263, 0.3149, 0.431, 0.3117, 0.3842, 0.3713, 0.3797, 0.6912, 0.02883, 0.6351, 0.03596, 0.6189, 0.009584, 0.6766, 1.207e-08, 0.9029, -5.009e-09, 0.943, 0.04136, 0.9156, 0.05371, 0.8785, 0.02736, 0.3713, 0.3797, 0.3117, 0.3842, 0.3236, 0.3558, 0.3683, 0.3558, 0.6351, 0.03596, 0.5953, 0.07623, 0.5779, 0.05361, 0.6189, 0.009584, 0.9943, 0.4326, 0.9488, 0.4316, 0.9523, 0.394, 1.0, 0.392, 1.0, 0.392, 0.9523, 0.394, 0.9503, 0.3653, 0.9837, 0.3576, 0.943, 0.04136, 0.9511, 0.1012, 0.9141, 0.1012, 0.9156, 0.05371, 0.9016, 0.6317, 0.88, 0.6349, 0.8774, 0.6133, 0.9073, 0.6148, 0.88, 0.6349, 0.8627, 0.6407, 0.8559, 0.6267, 0.8774, 0.6133, 0.1378, 0.5317, 0.1085, 0.5365, 0.1051, 0.5113, 0.1381, 0.5057, 0.9073, 0.6148, 0.8774, 0.6133, 0.8797, 0.59, 0.9133, 0.5919, 0.8626, 0.2917, 0.8447, 0.2981, 0.8389, 0.2765, 0.8635, 0.2734, 0.8447, 0.2981, 0.8235, 0.3041, 0.8117, 0.2898, 0.8389, 0.2765, 0.8389, 0.2765, 0.8117, 0.2898, 0.7973, 0.2649, 0.8277, 0.2496, 0.8635, 0.2734, 0.8389, 0.2765, 0.8277, 0.2496, 0.8555, 0.2464, 0.6316, 0.3379, 0.6139, 0.3304, 0.6255, 0.3123, 0.6458, 0.326, 0.6139, 0.3304, 0.595, 0.3189, 0.5975, 0.3009, 0.6255, 0.3123, 0.6255, 0.3123, 0.5975, 0.3009, 0.6067, 0.2726, 0.6383, 0.2851, 0.6458, 0.326, 0.6255, 0.3123, 0.6383, 0.2851, 0.6611, 0.3008, 0.595, 0.3189, 0.5822, 0.3225, 0.5779, 0.3004, 0.5975, 0.3009, 0.9137, 0.6481, 0.9016, 0.6317, 0.9073, 0.6148, 0.9281, 0.6331, 0.4689, 0.8503, 0.4389, 0.8495, 0.4347, 0.8274, 0.4685, 0.828, 0.5975, 0.3009, 0.5779, 0.3004, 0.5847, 0.2717, 0.6067, 0.2726, 0.9133, 0.5919, 0.8797, 0.59, 0.8833, 0.5623, 0.9202, 0.5644, 0.1381, 0.5057, 0.1051, 0.5113, 0.1011, 0.4785, 0.1372, 0.4726, 0.1372, 0.4726, 0.1011, 0.4785, 0.09629, 0.4417, 0.1358, 0.4372, 0.9202, 0.5644, 0.8833, 0.5623, 0.8869, 0.5331, 0.9276, 0.5355, 0.8555, 0.2464, 0.8277, 0.2496, 0.8132, 0.2164, 0.8437, 0.2132, 0.8277, 0.2496, 0.7973, 0.2649, 0.7798, 0.2328, 0.8132, 0.2164, 0.8132, 0.2164, 0.7798, 0.2328, 0.7589, 0.1929, 0.7961, 0.1768, 0.8437, 0.2132, 0.8132, 0.2164, 0.7961, 0.1768, 0.8305, 0.176, 0.6611, 0.3008, 0.6383, 0.2851, 0.654, 0.2503, 0.679, 0.2675, 0.6383, 0.2851, 0.6067, 0.2726, 0.6193, 0.2369, 0.654, 0.2503, 0.654, 0.2503, 0.6193, 0.2369, 0.6341, 0.1945, 0.6728, 0.2071, 0.679, 0.2675, 0.654, 0.2503, 0.6728, 0.2071, 0.7003, 0.226, 0.4965, 0.816, 0.4685, 0.828, 0.4675, 0.7989, 0.498, 0.7854, 0.4685, 0.828, 0.4347, 0.8274, 0.4306, 0.7985, 0.4675, 0.7989, 0.4675, 0.7989, 0.4306, 0.7985, 0.4266, 0.7677, 0.4667, 0.7663, 0.498, 0.7854, 0.4675, 0.7989, 0.4667, 0.7663, 0.4995, 0.749, 0.9276, 0.5355, 0.8869, 0.5331, 0.89, 0.5058, 0.9347, 0.5087, 0.1358, 0.4372, 0.09629, 0.4417, 0.09182, 0.4047, 0.1345, 0.4045, 0.1345, 0.4045, 0.09182, 0.4047, 0.09323, 0.3751, 0.1381, 0.3808, 0.9347, 0.5087, 0.89, 0.5058, 0.8917, 0.4807, 0.9407, 0.4844, 0.8305, 0.176, 0.7961, 0.1768, 0.7786, 0.1324, 0.8178, 0.1381, 0.7961, 0.1768, 0.7589, 0.1929, 0.7366, 0.1454, 0.7786, 0.1324, 0.7786, 0.1324, 0.7366, 0.1454, 0.7233, 0.09812, 0.7697, 0.09013, 0.8178, 0.1381, 0.7786, 0.1324, 0.7697, 0.09013, 0.8131, 0.1051, 0.7003, 0.226, 0.6728, 0.2071, 0.693, 0.156, 0.7233, 0.1765, 0.6728, 0.2071, 0.6341, 0.1945, 0.6494, 0.147, 0.693, 0.156, 0.693, 0.156, 0.6494, 0.147, 0.6572, 0.1021, 0.7055, 0.1057, 0.3853, 0.5749, 0.3416, 0.5773, 0.3293, 0.531, 0.3773, 0.5279, 0.4995, 0.749, 0.4667, 0.7663, 0.4656, 0.7338, 0.4995, 0.709, 0.4667, 0.7663, 0.4266, 0.7677, 0.423, 0.7394, 0.4656, 0.7338, 0.9671, 0.5283, 0.9347, 0.5087, 0.9407, 0.4844, 0.9773, 0.4985, 0.6494, 0.147, 0.6179, 0.1566, 0.6218, 0.122, 0.6572, 0.1021])
me_icosphere_001.materials.append(mat_m_hojas)
me_icosphere_001.update()
me_icosphere_002 = bpy.data.meshes.new('Icosphere.002')
me_icosphere_002.from_pydata([(-0.3662, -0.8601, 0.3954), (-0.3662, -0.8479, 0.4892), (-0.3662, -0.8255, 0.3909), (-0.3662, -0.8133, 0.4847), (-0.2243, -0.8601, 0.3954), (-0.2243, -0.8479, 0.4892), (-0.2243, -0.8255, 0.3909), (-0.2243, -0.8133, 0.4847), (-0.2951, -0.8249, 0.3542), (-0.2951, -0.8086, 0.4793), (-0.2951, -0.871, 0.3602), (-0.2951, -0.8547, 0.4853), (-0.3714, -0.8437, 0.3856), (-0.3714, -0.8574, 0.4455), (-0.3714, -0.8289, 0.4999), (-0.3714, -0.8152, 0.44), (-0.3395, -0.8242, 0.3657), (-0.2509, -0.8086, 0.4854), (-0.2191, -0.8152, 0.44), (-0.2191, -0.8437, 0.3856), (-0.2191, -0.8289, 0.4999), (-0.2191, -0.8574, 0.4455), (-0.2509, -0.8683, 0.3714), (-0.3395, -0.8527, 0.4911), (-0.2509, -0.8242, 0.3657), (-0.3395, -0.8086, 0.4854), (-0.3395, -0.8683, 0.3714), (-0.2509, -0.8527, 0.4911), (-0.2951, -0.8286, 0.5057), (-0.2951, -0.851, 0.3338), (-0.2951, -0.8715, 0.4239), (-0.2951, -0.8081, 0.4156), (-0.3823, -0.8355, 0.4484), (-0.2503, -0.8081, 0.4247), (-0.2083, -0.8355, 0.4484), (-0.34, -0.8688, 0.4326), (-0.2503, -0.8492, 0.3463), (-0.34, -0.8277, 0.511), (-0.2503, -0.8277, 0.511), (-0.34, -0.8492, 0.3463), (-0.2503, -0.8688, 0.4326), (-0.34, -0.8081, 0.4247), (0.2111, -0.8795, 0.399), (0.2111, -0.8673, 0.4928), (0.2111, -0.845, 0.3945), (0.2111, -0.8328, 0.4883), (0.353, -0.8795, 0.399), (0.353, -0.8673, 0.4928), (0.353, -0.845, 0.3945), (0.353, -0.8328, 0.4883), (0.2822, -0.8443, 0.3578), (0.2822, -0.828, 0.4829), (0.2822, -0.8904, 0.3638), (0.2822, -0.8741, 0.4889), (0.2059, -0.8632, 0.3892), (0.2059, -0.8768, 0.4491), (0.2059, -0.8483, 0.5035), (0.2059, -0.8347, 0.4436), (0.2378, -0.8437, 0.3692), (0.3264, -0.8281, 0.4889), (0.3582, -0.8347, 0.4436), (0.3582, -0.8632, 0.3892), (0.3582, -0.8483, 0.5035), (0.3582, -0.8768, 0.4491), (0.3264, -0.8878, 0.375), (0.2378, -0.8722, 0.4947), (0.3264, -0.8437, 0.3692), (0.2378, -0.8281, 0.4889), (0.2378, -0.8878, 0.375), (0.3264, -0.8722, 0.4947), (0.2822, -0.848, 0.5093), (0.2822, -0.8704, 0.3374), (0.2822, -0.8909, 0.4275), (0.2822, -0.8275, 0.4192), (0.195, -0.8549, 0.452), (0.3269, -0.8275, 0.4283), (0.369, -0.8549, 0.452), (0.2373, -0.8882, 0.4362), (0.3269, -0.8686, 0.3499), (0.2373, -0.8471, 0.5146), (0.3269, -0.8471, 0.5146), (0.2373, -0.8686, 0.3499), (0.3269, -0.8882, 0.4362), (0.2373, -0.8275, 0.4283)], [], [(0, 13, 32, 12), (13, 1, 14, 32), (32, 14, 3, 15), (12, 32, 15, 2), (8, 31, 33, 24), (31, 9, 17, 33), (33, 17, 7, 18), (24, 33, 18, 6), (6, 18, 34, 19), (18, 7, 20, 34), (34, 20, 5, 21), (19, 34, 21, 4), (10, 30, 35, 26), (30, 11, 23, 35), (35, 23, 1, 13), (26, 35, 13, 0), (8, 24, 36, 29), (24, 6, 19, 36), (36, 19, 4, 22), (29, 36, 22, 10), (9, 25, 37, 28), (25, 3, 14, 37), (37, 14, 1, 23), (28, 37, 23, 11), (7, 17, 38, 20), (17, 9, 28, 38), (38, 28, 11, 27), (20, 38, 27, 5), (2, 16, 39, 12), (16, 8, 29, 39), (39, 29, 10, 26), (12, 39, 26, 0), (4, 21, 40, 22), (21, 5, 27, 40), (40, 27, 11, 30), (22, 40, 30, 10), (2, 15, 41, 16), (15, 3, 25, 41), (41, 25, 9, 31), (16, 41, 31, 8), (42, 55, 74, 54), (55, 43, 56, 74), (74, 56, 45, 57), (54, 74, 57, 44), (50, 73, 75, 66), (73, 51, 59, 75), (75, 59, 49, 60), (66, 75, 60, 48), (48, 60, 76, 61), (60, 49, 62, 76), (76, 62, 47, 63), (61, 76, 63, 46), (52, 72, 77, 68), (72, 53, 65, 77), (77, 65, 43, 55), (68, 77, 55, 42), (50, 66, 78, 71), (66, 48, 61, 78), (78, 61, 46, 64), (71, 78, 64, 52), (51, 67, 79, 70), (67, 45, 56, 79), (79, 56, 43, 65), (70, 79, 65, 53), (49, 59, 80, 62), (59, 51, 70, 80), (80, 70, 53, 69), (62, 80, 69, 47), (44, 58, 81, 54), (58, 50, 71, 81), (81, 71, 52, 68), (54, 81, 68, 42), (46, 63, 82, 64), (63, 47, 69, 82), (82, 69, 53, 72), (64, 82, 72, 52), (44, 57, 83, 58), (57, 45, 67, 83), (83, 67, 51, 73), (58, 83, 73, 50)])
_uv = me_icosphere_002.uv_layers.new(name='UVMap')
_uv.uv.foreach_set('vector', [0.1667, 0.0, 0.25, 0.0, 0.25, 0.08209, 0.1667, 0.08333, 0.25, 0.0, 0.3333, 0.0, 0.3333, 0.08333, 0.25, 0.08209, 0.25, 0.08209, 0.3333, 0.08333, 0.3333, 0.1667, 0.25, 0.1542, 0.1667, 0.08333, 0.25, 0.08209, 0.25, 0.1542, 0.1667, 0.1667, 0.1667, 0.2438, 0.25, 0.2455, 0.25, 0.2898, 0.1667, 0.2886, 0.25, 0.2455, 0.3333, 0.2438, 0.3333, 0.2886, 0.25, 0.2898, 0.25, 0.2898, 0.3333, 0.2886, 0.3333, 0.3333, 0.25, 0.344, 0.1667, 0.2886, 0.25, 0.2898, 0.25, 0.344, 0.1667, 0.3333, 0.1667, 0.3333, 0.25, 0.344, 0.25, 0.4167, 0.1774, 0.4167, 0.25, 0.344, 0.3333, 0.3333, 0.3226, 0.4167, 0.25, 0.4167, 0.25, 0.4167, 0.3226, 0.4167, 0.3333, 0.5, 0.25, 0.4893, 0.1774, 0.4167, 0.25, 0.4167, 0.25, 0.4893, 0.1667, 0.5, 0.1667, 0.5895, 0.25, 0.5878, 0.25, 0.6279, 0.1667, 0.6281, 0.25, 0.5878, 0.3333, 0.5895, 0.3333, 0.6281, 0.25, 0.6279, 0.25, 0.6279, 0.3333, 0.6281, 0.3333, 0.6667, 0.25, 0.6667, 0.1667, 0.6281, 0.25, 0.6279, 0.25, 0.6667, 0.1667, 0.6667, 0.07715, 0.3333, 0.1219, 0.3333, 0.1232, 0.4167, 0.07887, 0.4167, 0.1219, 0.3333, 0.1667, 0.3333, 0.1774, 0.4167, 0.1232, 0.4167, 0.1232, 0.4167, 0.1774, 0.4167, 0.1667, 0.5, 0.1219, 0.5, 0.07887, 0.4167, 0.1232, 0.4167, 0.1219, 0.5, 0.07715, 0.5, 0.4228, 0.3333, 0.4614, 0.3333, 0.4613, 0.4167, 0.4211, 0.4167, 0.4614, 0.3333, 0.5, 0.3333, 0.5, 0.4167, 0.4613, 0.4167, 0.4613, 0.4167, 0.5, 0.4167, 0.5, 0.5, 0.4614, 0.5, 0.4211, 0.4167, 0.4613, 0.4167, 0.4614, 0.5, 0.4228, 0.5, 0.3333, 0.3333, 0.3781, 0.3333, 0.3768, 0.4167, 0.3226, 0.4167, 0.3781, 0.3333, 0.4228, 0.3333, 0.4211, 0.4167, 0.3768, 0.4167, 0.3768, 0.4167, 0.4211, 0.4167, 0.4228, 0.5, 0.3781, 0.5, 0.3226, 0.4167, 0.3768, 0.4167, 0.3781, 0.5, 0.3333, 0.5, 9.934e-09, 0.3333, 0.03858, 0.3333, 0.03875, 0.4167, 9.934e-09, 0.4167, 0.03858, 0.3333, 0.07715, 0.3333, 0.07887, 0.4167, 0.03875, 0.4167, 0.03875, 0.4167, 0.07887, 0.4167, 0.07715, 0.5, 0.03858, 0.5, 9.934e-09, 0.4167, 0.03875, 0.4167, 0.03858, 0.5, 9.934e-09, 0.5, 0.1667, 0.5, 0.25, 0.4893, 0.25, 0.5435, 0.1667, 0.5448, 0.25, 0.4893, 0.3333, 0.5, 0.3333, 0.5448, 0.25, 0.5435, 0.25, 0.5435, 0.3333, 0.5448, 0.3333, 0.5895, 0.25, 0.5878, 0.1667, 0.5448, 0.25, 0.5435, 0.25, 0.5878, 0.1667, 0.5895, 0.1667, 0.1667, 0.25, 0.1542, 0.25, 0.2042, 0.1667, 0.2052, 0.25, 0.1542, 0.3333, 0.1667, 0.3333, 0.2052, 0.25, 0.2042, 0.25, 0.2042, 0.3333, 0.2052, 0.3333, 0.2438, 0.25, 0.2455, 0.1667, 0.2052, 0.25, 0.2042, 0.25, 0.2455, 0.1667, 0.2438, 0.6667, 0.0, 0.75, 0.0, 0.75, 0.08209, 0.6667, 0.08333, 0.75, 0.0, 0.8333, 0.0, 0.8333, 0.08333, 0.75, 0.08209, 0.75, 0.08209, 0.8333, 0.08333, 0.8333, 0.1667, 0.75, 0.1542, 0.6667, 0.08333, 0.75, 0.08209, 0.75, 0.1542, 0.6667, 0.1667, 0.6667, 0.2438, 0.75, 0.2455, 0.75, 0.2898, 0.6667, 0.2886, 0.75, 0.2455, 0.8333, 0.2438, 0.8333, 0.2886, 0.75, 0.2898, 0.75, 0.2898, 0.8333, 0.2886, 0.8333, 0.3333, 0.75, 0.344, 0.6667, 0.2886, 0.75, 0.2898, 0.75, 0.344, 0.6667, 0.3333, 0.6667, 0.3333, 0.75, 0.344, 0.75, 0.4167, 0.6774, 0.4167, 0.75, 0.344, 0.8333, 0.3333, 0.8226, 0.4167, 0.75, 0.4167, 0.75, 0.4167, 0.8226, 0.4167, 0.8333, 0.5, 0.75, 0.4893, 0.6774, 0.4167, 0.75, 0.4167, 0.75, 0.4893, 0.6667, 0.5, 0.6667, 0.5895, 0.75, 0.5878, 0.75, 0.6279, 0.6667, 0.6281, 0.75, 0.5878, 0.8333, 0.5895, 0.8333, 0.6281, 0.75, 0.6279, 0.75, 0.6279, 0.8333, 0.6281, 0.8333, 0.6667, 0.75, 0.6667, 0.6667, 0.6281, 0.75, 0.6279, 0.75, 0.6667, 0.6667, 0.6667, 0.5772, 0.3333, 0.6219, 0.3333, 0.6232, 0.4167, 0.5789, 0.4167, 0.6219, 0.3333, 0.6667, 0.3333, 0.6774, 0.4167, 0.6232, 0.4167, 0.6232, 0.4167, 0.6774, 0.4167, 0.6667, 0.5, 0.6219, 0.5, 0.5789, 0.4167, 0.6232, 0.4167, 0.6219, 0.5, 0.5772, 0.5, 0.9228, 0.3333, 0.9614, 0.3333, 0.9613, 0.4167, 0.9211, 0.4167, 0.9614, 0.3333, 1.0, 0.3333, 1.0, 0.4167, 0.9613, 0.4167, 0.9613, 0.4167, 1.0, 0.4167, 1.0, 0.5, 0.9614, 0.5, 0.9211, 0.4167, 0.9613, 0.4167, 0.9614, 0.5, 0.9228, 0.5, 0.8333, 0.3333, 0.8781, 0.3333, 0.8768, 0.4167, 0.8226, 0.4167, 0.8781, 0.3333, 0.9228, 0.3333, 0.9211, 0.4167, 0.8768, 0.4167, 0.8768, 0.4167, 0.9211, 0.4167, 0.9228, 0.5, 0.8781, 0.5, 0.8226, 0.4167, 0.8768, 0.4167, 0.8781, 0.5, 0.8333, 0.5, 0.5, 0.3333, 0.5386, 0.3333, 0.5387, 0.4167, 0.5, 0.4167, 0.5386, 0.3333, 0.5772, 0.3333, 0.5789, 0.4167, 0.5387, 0.4167, 0.5387, 0.4167, 0.5789, 0.4167, 0.5772, 0.5, 0.5386, 0.5, 0.5, 0.4167, 0.5387, 0.4167, 0.5386, 0.5, 0.5, 0.5, 0.6667, 0.5, 0.75, 0.4893, 0.75, 0.5435, 0.6667, 0.5448, 0.75, 0.4893, 0.8333, 0.5, 0.8333, 0.5448, 0.75, 0.5435, 0.75, 0.5435, 0.8333, 0.5448, 0.8333, 0.5895, 0.75, 0.5878, 0.6667, 0.5448, 0.75, 0.5435, 0.75, 0.5878, 0.6667, 0.5895, 0.6667, 0.1667, 0.75, 0.1542, 0.75, 0.2042, 0.6667, 0.2052, 0.75, 0.1542, 0.8333, 0.1667, 0.8333, 0.2052, 0.75, 0.2042, 0.75, 0.2042, 0.8333, 0.2052, 0.8333, 0.2438, 0.75, 0.2455, 0.6667, 0.2052, 0.75, 0.2042, 0.75, 0.2455, 0.6667, 0.2438])
me_icosphere_002.materials.append(mat_m_ojos)
me_icosphere_002.update()
me_icosphere_003 = bpy.data.meshes.new('Icosphere.003')
me_icosphere_003.from_pydata([(-0.06796, -0.9867, -0.09587), (-0.06796, -0.9867, -0.04827), (-0.06796, -0.9563, -0.09587), (-0.06796, -0.9563, -0.04827), (0.06796, -0.9867, -0.09587), (0.06796, -0.9867, -0.04827), (0.06796, -0.9563, -0.09587), (0.06796, -0.9563, -0.04827), (-0.08285, -0.9715, -0.1011), (-0.08285, -0.99, -0.07207), (-0.08285, -0.9715, -0.04305), (-0.08285, -0.9529, -0.07207), (2.152e-09, -0.9529, -0.1011), (-7.595e-10, -0.9529, -0.04305), (0.08285, -0.9529, -0.07207), (0.08285, -0.9715, -0.1011), (0.08285, -0.9715, -0.04305), (0.08285, -0.99, -0.07207), (-1.646e-09, -0.99, -0.1011), (-1.266e-10, -0.99, -0.04305), (-0.1141, -0.9715, -0.07207), (1.266e-09, -0.946, -0.07207), (0.1141, -0.9715, -0.07207), (-1.266e-09, -0.997, -0.07207), (0.0, -0.9715, -0.112), (-1.266e-10, -0.9715, -0.0321)], [], [(0, 9, 20, 8), (9, 1, 10, 20), (20, 10, 3, 11), (8, 20, 11, 2), (2, 11, 21, 12), (11, 3, 13, 21), (21, 13, 7, 14), (12, 21, 14, 6), (6, 14, 22, 15), (14, 7, 16, 22), (22, 16, 5, 17), (15, 22, 17, 4), (4, 17, 23, 18), (17, 5, 19, 23), (23, 19, 1, 9), (18, 23, 9, 0), (2, 12, 24, 8), (12, 6, 15, 24), (24, 15, 4, 18), (8, 24, 18, 0), (7, 13, 25, 16), (13, 3, 10, 25), (25, 10, 1, 19), (16, 25, 19, 5)])
_uv = me_icosphere_003.uv_layers.new(name='UVMap')
_uv.uv.foreach_set('vector', [0.25, 0.0, 0.375, 0.0, 0.375, 0.125, 0.25, 0.125, 0.375, 0.0, 0.5, 0.0, 0.5, 0.125, 0.375, 0.125, 0.375, 0.125, 0.5, 0.125, 0.5, 0.25, 0.375, 0.25, 0.25, 0.125, 0.375, 0.125, 0.375, 0.25, 0.25, 0.25, 0.25, 0.25, 0.375, 0.25, 0.375, 0.375, 0.25, 0.375, 0.375, 0.25, 0.5, 0.25, 0.5, 0.375, 0.375, 0.375, 0.375, 0.375, 0.5, 0.375, 0.5, 0.5, 0.375, 0.5, 0.25, 0.375, 0.375, 0.375, 0.375, 0.5, 0.25, 0.5, 0.25, 0.5, 0.375, 0.5, 0.375, 0.625, 0.25, 0.625, 0.375, 0.5, 0.5, 0.5, 0.5, 0.625, 0.375, 0.625, 0.375, 0.625, 0.5, 0.625, 0.5, 0.75, 0.375, 0.75, 0.25, 0.625, 0.375, 0.625, 0.375, 0.75, 0.25, 0.75, 0.25, 0.75, 0.375, 0.75, 0.375, 0.875, 0.25, 0.875, 0.375, 0.75, 0.5, 0.75, 0.5, 0.875, 0.375, 0.875, 0.375, 0.875, 0.5, 0.875, 0.5, 1.0, 0.375, 1.0, 0.25, 0.875, 0.375, 0.875, 0.375, 1.0, 0.25, 1.0, 1.49e-08, 0.5, 0.125, 0.5, 0.125, 0.625, 1.49e-08, 0.625, 0.125, 0.5, 0.25, 0.5, 0.25, 0.625, 0.125, 0.625, 0.125, 0.625, 0.25, 0.625, 0.25, 0.75, 0.125, 0.75, 1.49e-08, 0.625, 0.125, 0.625, 0.125, 0.75, 1.49e-08, 0.75, 0.5, 0.5, 0.625, 0.5, 0.625, 0.625, 0.5, 0.625, 0.625, 0.5, 0.75, 0.5, 0.75, 0.625, 0.625, 0.625, 0.625, 0.625, 0.75, 0.625, 0.75, 0.75, 0.625, 0.75, 0.5, 0.625, 0.625, 0.625, 0.625, 0.75, 0.5, 0.75])
me_icosphere_003.materials.append(mat_m_boca)
me_icosphere_003.update()

# ---- objects
ob_tomate = bpy.data.objects.new('Tomate', me_icosphere)
ob_hojas = bpy.data.objects.new('Hojas', me_icosphere_001)
ob_ojos = bpy.data.objects.new('Ojos', me_icosphere_002)
ob_boca = bpy.data.objects.new('Boca', me_icosphere_003)

# ---- transforms, parenting, visibility, modifiers, constraints
ob_tomate.location = (0.0, 0.0, 1.0)
ob_hojas.location = (0.0, 0.0, 1.0)
ob_ojos.location = (0.0, 0.0, 1.0)
ob_boca.location = (0.0, 0.0, 1.0)

# ---- collection membership
col_vegetal.objects.link(ob_tomate)
col_vegetal.objects.link(ob_hojas)
col_vegetal.objects.link(ob_ojos)
col_vegetal.objects.link(ob_boca)

# ---- scene / render settings (as saved in the file)
scene.frame_start = 1; scene.frame_end = 250; scene.frame_set(1)
scene.render.engine = 'CYCLES'
scene.cycles.sampling_pattern = 'TABULATED_SOBOL'
scene.view_settings.view_transform = 'Filmic'
bpy.context.view_layer.update()

# ---- added for rendering (the .blend has no active camera and no usable light): camera, sun
cam_auto = bpy.data.cameras.new('AutoCamera')
cam_auto.lens = 50.0
cam_auto.sensor_width = 36.0
cam_auto.clip_end = 1000.0
ob_auto_camera = bpy.data.objects.new('AutoCamera', cam_auto)
scene.collection.objects.link(ob_auto_camera)
ob_auto_camera.location = (3.31672, -3.98007, 3.79712)
ob_auto_camera.rotation_euler = (1.09748, -7.21219e-08, 0.694738)
scene.camera = ob_auto_camera
light_auto_sun = bpy.data.lights.new('AutoSun', 'SUN')
light_auto_sun.energy = 3.0
light_auto_sun.angle = 0.0523599
ob_auto_sun = bpy.data.objects.new('AutoSun', light_auto_sun)
scene.collection.objects.link(ob_auto_sun)
ob_auto_sun.rotation_euler = (0.872665, 0.174533, 0.523599)
bpy.context.view_layer.update()
